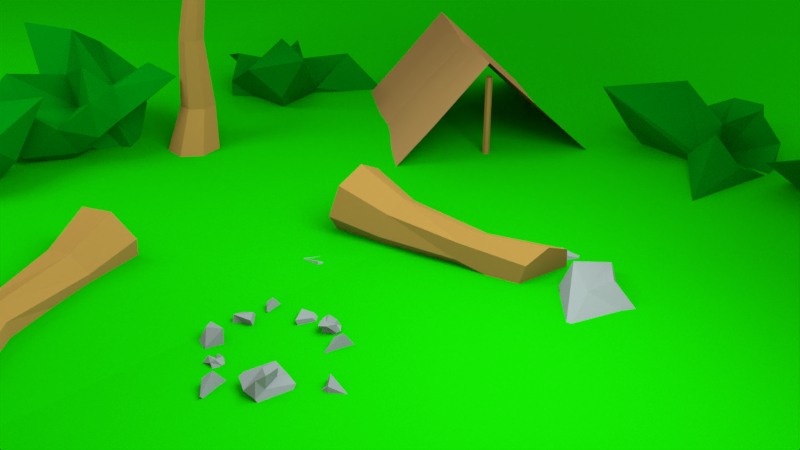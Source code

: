 # Source: env1.blend  (saved by Blender 2.78.0; exported with 4.5.12 LTS)
import bpy
from mathutils import Matrix  # noqa: F401  (used for matrix-valued properties, if any)

bpy.ops.wm.read_factory_settings(use_empty=True)
scene = bpy.context.scene
scene.name = 'Scene'

# ---- collections
col_collection_1 = bpy.data.collections.new('Collection 1'); scene.collection.children.link(col_collection_1)

# ---- materials (node trees are filled in below, after node groups)
mat_material_007 = bpy.data.materials.new('Material.007')
mat_material_007.alpha_threshold = 0.0
mat_material_007.roughness = 0.5
mat_material_005 = bpy.data.materials.new('Material.005')
mat_material_005.alpha_threshold = 0.0
mat_material_005.roughness = 0.5
mat_material_003 = bpy.data.materials.new('Material.003')
mat_material_003.alpha_threshold = 0.0
mat_material_003.roughness = 0.5
mat_material_009 = bpy.data.materials.new('Material.009')
mat_material_009.alpha_threshold = 0.0
mat_material_009.roughness = 0.5
mat_material_008 = bpy.data.materials.new('Material.008')
mat_material_008.alpha_threshold = 0.0
mat_material_008.roughness = 0.5
mat_material = bpy.data.materials.new('Material')
mat_material.alpha_threshold = 0.0
mat_material.roughness = 0.5
mat_material_002 = bpy.data.materials.new('Material.002')
mat_material_002.alpha_threshold = 0.0
mat_material_002.roughness = 0.5
mat_material_001 = bpy.data.materials.new('Material.001')
mat_material_001.alpha_threshold = 0.0
mat_material_001.roughness = 0.5
mat_material_004 = bpy.data.materials.new('Material.004')
mat_material_004.alpha_threshold = 0.0
mat_material_004.roughness = 0.5

# ---- material node trees
mat_material_007.use_nodes = True; mat_material_007.node_tree.nodes.clear()
_N = mat_material_007.node_tree.nodes; _L = mat_material_007.node_tree.links
n0 = _N.new('ShaderNodeOutputMaterial'); n0.name = 'Material Output'; n0.location = (300, 300)
n1 = _N.new('ShaderNodeBsdfDiffuse'); n1.name = 'Diffuse BSDF'; n1.location = (10, 300)
n1.inputs[0].default_value = (0.2019, 0.2019, 0.2019, 1.0)
_L.new(n1.outputs[0], n0.inputs[0])
n0.is_active_output = True
mat_material_005.use_nodes = True; mat_material_005.node_tree.nodes.clear()
_N = mat_material_005.node_tree.nodes; _L = mat_material_005.node_tree.links
n0 = _N.new('ShaderNodeOutputMaterial'); n0.name = 'Material Output'; n0.location = (300, 300)
n1 = _N.new('ShaderNodeBsdfDiffuse'); n1.name = 'Diffuse BSDF'; n1.location = (10, 300)
n1.inputs[0].default_value = (0.06494, 0.6267, 0.04001, 1.0)
_L.new(n1.outputs[0], n0.inputs[0])
n0.is_active_output = True
mat_material_003.use_nodes = True; mat_material_003.node_tree.nodes.clear()
_N = mat_material_003.node_tree.nodes; _L = mat_material_003.node_tree.links
n0 = _N.new('ShaderNodeOutputMaterial'); n0.name = 'Material Output'; n0.location = (300, 300)
n1 = _N.new('ShaderNodeBsdfDiffuse'); n1.name = 'Diffuse BSDF'; n1.location = (10, 300)
n1.inputs[0].default_value = (0.3185, 0.1604, 0.03611, 1.0)
_L.new(n1.outputs[0], n0.inputs[0])
n0.is_active_output = True
mat_material_009.use_nodes = True; mat_material_009.node_tree.nodes.clear()
_N = mat_material_009.node_tree.nodes; _L = mat_material_009.node_tree.links
n0 = _N.new('ShaderNodeOutputMaterial'); n0.name = 'Material Output'; n0.location = (300, 300)
n1 = _N.new('ShaderNodeBsdfDiffuse'); n1.name = 'Diffuse BSDF'; n1.location = (10, 300)
n1.inputs[0].default_value = (0.01425, 0.02015, 0.03968, 1.0)
_L.new(n1.outputs[0], n0.inputs[0])
n0.is_active_output = True
mat_material_008.use_nodes = True; mat_material_008.node_tree.nodes.clear()
_N = mat_material_008.node_tree.nodes; _L = mat_material_008.node_tree.links
n0 = _N.new('ShaderNodeOutputMaterial'); n0.name = 'Material Output'; n0.location = (300, 300)
n1 = _N.new('ShaderNodeBsdfDiffuse'); n1.name = 'Diffuse BSDF'; n1.location = (10, 300)
n1.inputs[0].default_value = (0.0, 0.1626, 0.002471, 1.0)
_L.new(n1.outputs[0], n0.inputs[0])
n0.is_active_output = True
mat_material.use_nodes = True; mat_material.node_tree.nodes.clear()
_N = mat_material.node_tree.nodes; _L = mat_material.node_tree.links
n0 = _N.new('ShaderNodeOutputMaterial'); n0.name = 'Material Output'; n0.location = (300, 300)
n1 = _N.new('ShaderNodeBsdfDiffuse'); n1.name = 'Diffuse BSDF'; n1.location = (10, 300)
n1.inputs[0].default_value = (0.233, 0.233, 0.233, 1.0)
_L.new(n1.outputs[0], n0.inputs[0])
n0.is_active_output = True
mat_material_002.use_nodes = True; mat_material_002.node_tree.nodes.clear()
_N = mat_material_002.node_tree.nodes; _L = mat_material_002.node_tree.links
n0 = _N.new('ShaderNodeOutputMaterial'); n0.name = 'Material Output'; n0.location = (300, 300)
n1 = _N.new('ShaderNodeBsdfDiffuse'); n1.name = 'Diffuse BSDF'; n1.location = (10, 300)
n1.inputs[0].default_value = (0.3264, 0.1659, 0.05726, 1.0)
_L.new(n1.outputs[0], n0.inputs[0])
n0.is_active_output = True
mat_material_001.use_nodes = True; mat_material_001.node_tree.nodes.clear()
_N = mat_material_001.node_tree.nodes; _L = mat_material_001.node_tree.links
n0 = _N.new('ShaderNodeOutputMaterial'); n0.name = 'Material Output'; n0.location = (300, 300)
n1 = _N.new('ShaderNodeEmission'); n1.name = 'Emission'; n1.location = (10, 300)
n1.inputs[0].default_value = (0.7743, 1.0, 1.0, 1.0)
n1.inputs[1].default_value = 10.0
_L.new(n1.outputs[0], n0.inputs[0])
n0.is_active_output = True
mat_material_004.use_nodes = True; mat_material_004.node_tree.nodes.clear()
_N = mat_material_004.node_tree.nodes; _L = mat_material_004.node_tree.links
n0 = _N.new('ShaderNodeOutputMaterial'); n0.name = 'Material Output'; n0.location = (300, 300)
n1 = _N.new('ShaderNodeBsdfDiffuse'); n1.name = 'Diffuse BSDF'; n1.location = (10, 300)
n1.inputs[0].default_value = (0.003176, 0.3343, 0.0001987, 1.0)
_L.new(n1.outputs[0], n0.inputs[0])
n0.is_active_output = True

# ---- world
world_world = bpy.data.worlds.new('World'); scene.world = world_world
world_world.color = (1.0, 1.0, 1.0)
world_world.use_sun_shadow = False
world_world.sun_shadow_jitter_overblur = 0.0
world_world.cycles.sampling_method = 'MANUAL'

# ---- cameras
cam_camera = bpy.data.cameras.new('Camera')
cam_camera.clip_end = 100.0
cam_camera.lens = 35.0
cam_camera.sensor_width = 32.0
cam_camera.sensor_height = 18.0
cam_camera.ortho_scale = 7.314
cam_camera.dof.focus_distance = 0.0

# ---- meshes
me_cylinder_020 = bpy.data.meshes.new('Cylinder.020')
me_cylinder_020.from_pydata([(-0.06367, 0.9662, 1.339), (-0.05271, 0.9472, 1.641), (0.8695, 0.4376, 1.324), (0.7846, 0.4376, 1.601), (0.8589, -0.6316, 1.298), (0.8163, -0.5579, 1.627), (-0.09286, -1.142, 1.287), (0.02416, -0.9389, 1.504), (-0.8752, -0.5624, 1.403), (-1.025, -0.5624, 1.731), (-0.9588, 0.5167, 1.288), (-0.8701, 0.3631, 1.555), (0.3864, 0.6884, 1.368), (0.4322, 0.7679, 1.714), (-0.04715, 0.9576, 1.5), (0.836, 0.4475, 1.5), (0.9181, -0.06241, 1.281), (0.902, -0.06241, 1.705), (0.8236, -0.5651, 1.5), (0.3359, -0.7259, 1.458), (0.4211, -0.8734, 1.694), (-0.04715, -1.046, 1.5), (-0.4596, -0.7768, 1.405), (-0.5584, -0.9479, 1.77), (-0.9108, -0.561, 1.5), (-0.8564, -0.06241, 1.419), (-0.936, -0.06241, 1.652), (-0.8786, 0.4177, 1.5), (-0.5353, 0.7831, 1.271), (-0.4533, 0.6411, 1.583), (-0.4647, 0.6908, 1.5), (-0.9137, -0.07167, 1.5), (-0.3734, -0.6208, 1.5), (0.3645, -0.7646, 1.5), (0.8669, -0.05883, 1.5), (0.4175, 0.7425, 1.5)], [], [(35, 13, 3, 15), (34, 17, 5, 18), (33, 20, 7, 21), (32, 23, 9, 24), (3, 13, 1, 29, 11, 26, 9, 23, 7, 20, 5, 17), (31, 26, 11, 27), (30, 29, 1, 14), (0, 12, 2, 16, 4, 19, 6, 22, 8, 25, 10, 28), (28, 30, 14, 0), (10, 27, 30, 28), (27, 11, 29, 30), (25, 31, 27, 10), (8, 24, 31, 25), (24, 9, 26, 31), (22, 32, 24, 8), (6, 21, 32, 22), (21, 7, 23, 32), (19, 33, 21, 6), (4, 18, 33, 19), (18, 5, 20, 33), (16, 34, 18, 4), (2, 15, 34, 16), (15, 3, 17, 34), (12, 35, 15, 2), (0, 14, 35, 12), (14, 1, 13, 35)])
_uv = me_cylinder_020.uv_layers.new(name='UVMap')
_uv.uv.foreach_set('vector', [0.0, 0.0, 1.0, 0.0, 1.0, 1.0, 0.0, 1.0, 0.0, 0.0, 1.0, 0.0, 1.0, 1.0, 0.0, 1.0, 0.0, 0.0, 1.0, 0.0, 1.0, 1.0, 0.0, 1.0, 0.0, 0.0, 1.0, 0.0, 1.0, 1.0, 0.0, 1.0, 0.5, 1.0, 0.75, 0.933, 0.933, 0.75, 1.0, 0.5, 0.933, 0.25, 0.75, 0.06699, 0.5, 0.0, 0.25, 0.06699, 0.06699, 0.25, 0.0, 0.5, 0.06699, 0.75, 0.25, 0.933, 0.0, 0.0, 1.0, 0.0, 1.0, 1.0, 0.0, 1.0, 0.0, 0.0, 1.0, 0.0, 1.0, 1.0, 0.0, 1.0, 0.5, 1.0, 0.75, 0.933, 0.933, 0.75, 1.0, 0.5, 0.933, 0.25, 0.75, 0.06699, 0.5, 0.0, 0.25, 0.06699, 0.06699, 0.25, 0.0, 0.5, 0.06699, 0.75, 0.25, 0.933, 0.0, 0.0, 1.0, 0.0, 1.0, 1.0, 0.0, 1.0, 0.0, 0.0, 1.0, 0.0, 1.0, 1.0, 0.0, 1.0, 0.0, 0.0, 1.0, 0.0, 1.0, 1.0, 0.0, 1.0, 0.0, 0.0, 1.0, 0.0, 1.0, 1.0, 0.0, 1.0, 0.0, 0.0, 1.0, 0.0, 1.0, 1.0, 0.0, 1.0, 0.0, 0.0, 1.0, 0.0, 1.0, 1.0, 0.0, 1.0, 0.0, 0.0, 1.0, 0.0, 1.0, 1.0, 0.0, 1.0, 0.0, 0.0, 1.0, 0.0, 1.0, 1.0, 0.0, 1.0, 0.0, 0.0, 1.0, 0.0, 1.0, 1.0, 0.0, 1.0, 0.0, 0.0, 1.0, 0.0, 1.0, 1.0, 0.0, 1.0, 0.0, 0.0, 1.0, 0.0, 1.0, 1.0, 0.0, 1.0, 0.0, 0.0, 1.0, 0.0, 1.0, 1.0, 0.0, 1.0, 0.0, 0.0, 1.0, 0.0, 1.0, 1.0, 0.0, 1.0, 0.0, 0.0, 1.0, 0.0, 1.0, 1.0, 0.0, 1.0, 0.0, 0.0, 1.0, 0.0, 1.0, 1.0, 0.0, 1.0, 0.0, 0.0, 1.0, 0.0, 1.0, 1.0, 0.0, 1.0, 0.0, 0.0, 1.0, 0.0, 1.0, 1.0, 0.0, 1.0, 0.0, 0.0, 1.0, 0.0, 1.0, 1.0, 0.0, 1.0])
me_cylinder_020.materials.append(mat_material_007)
me_cylinder_020.use_remesh_preserve_volume = False
me_cylinder_020.use_remesh_preserve_attributes = False
me_cylinder_020.use_mirror_vertex_groups = False
me_cylinder_020.update()
me_cylinder_019 = bpy.data.meshes.new('Cylinder.019')
me_cylinder_019.from_pydata([(-0.06367, 0.9662, 0.6393), (-0.05271, 0.9472, 0.941), (0.8695, 0.4376, 0.6237), (0.7846, 0.4376, 0.9007), (0.8589, -0.6316, 0.5976), (0.8163, -0.5579, 0.9265), (-0.09286, -1.142, 0.5874), (0.02416, -0.9389, 0.8044), (-0.8752, -0.5624, 0.7025), (-1.025, -0.5624, 1.031), (-0.9588, 0.5167, 0.5875), (-0.8701, 0.3631, 0.8547), (0.3864, 0.6884, 0.6678), (0.4322, 0.7679, 1.014), (-0.04715, 0.9576, 0.7999), (0.836, 0.4475, 0.7999), (0.9181, -0.06241, 0.5806), (0.902, -0.06241, 1.005), (0.8236, -0.5651, 0.7999), (0.3359, -0.7259, 0.7575), (0.4211, -0.8734, 0.9937), (-0.04715, -1.046, 0.7999), (-0.4596, -0.7768, 0.7053), (-0.5584, -0.9479, 1.07), (-0.9108, -0.561, 0.7999), (-0.8564, -0.06241, 0.7192), (-0.936, -0.06241, 0.9515), (-0.8786, 0.4177, 0.7999), (-0.5353, 0.7831, 0.5706), (-0.4533, 0.6411, 0.8834), (-0.4647, 0.6908, 0.7999), (-0.9137, -0.07167, 0.7999), (-0.3734, -0.6208, 0.7999), (0.3645, -0.7646, 0.7999), (0.8669, -0.05883, 0.7999), (0.4175, 0.7425, 0.7999)], [], [(35, 13, 3, 15), (34, 17, 5, 18), (33, 20, 7, 21), (32, 23, 9, 24), (3, 13, 1, 29, 11, 26, 9, 23, 7, 20, 5, 17), (31, 26, 11, 27), (30, 29, 1, 14), (0, 12, 2, 16, 4, 19, 6, 22, 8, 25, 10, 28), (28, 30, 14, 0), (10, 27, 30, 28), (27, 11, 29, 30), (25, 31, 27, 10), (8, 24, 31, 25), (24, 9, 26, 31), (22, 32, 24, 8), (6, 21, 32, 22), (21, 7, 23, 32), (19, 33, 21, 6), (4, 18, 33, 19), (18, 5, 20, 33), (16, 34, 18, 4), (2, 15, 34, 16), (15, 3, 17, 34), (12, 35, 15, 2), (0, 14, 35, 12), (14, 1, 13, 35)])
me_cylinder_019.use_remesh_preserve_volume = False
me_cylinder_019.use_remesh_preserve_attributes = False
me_cylinder_019.use_mirror_vertex_groups = False
me_cylinder_019.update()
me_cylinder_018 = bpy.data.meshes.new('Cylinder.018')
me_cylinder_018.from_pydata([(-0.06367, 0.9662, 0.6393), (-0.05271, 0.9472, 0.941), (0.8695, 0.4376, 0.6237), (0.7846, 0.4376, 0.9007), (0.8589, -0.6316, 0.5976), (0.8163, -0.5579, 0.9265), (-0.09286, -1.142, 0.5874), (0.02416, -0.9389, 0.8044), (-0.8752, -0.5624, 0.7025), (-1.025, -0.5624, 1.031), (-0.9588, 0.5167, 0.5875), (-0.8701, 0.3631, 0.8547), (0.3864, 0.6884, 0.6678), (0.4322, 0.7679, 1.014), (-0.04715, 0.9576, 0.7999), (0.836, 0.4475, 0.7999), (0.9181, -0.06241, 0.5806), (0.902, -0.06241, 1.005), (0.8236, -0.5651, 0.7999), (0.3359, -0.7259, 0.7575), (0.4211, -0.8734, 0.9937), (-0.04715, -1.046, 0.7999), (-0.4596, -0.7768, 0.7053), (-0.5584, -0.9479, 1.07), (-0.9108, -0.561, 0.7999), (-0.8564, -0.06241, 0.7192), (-0.936, -0.06241, 0.9515), (-0.8786, 0.4177, 0.7999), (-0.5353, 0.7831, 0.5706), (-0.4533, 0.6411, 0.8834), (-0.4647, 0.6908, 0.7999), (-0.9137, -0.07167, 0.7999), (-0.3734, -0.6208, 0.7999), (0.3645, -0.7646, 0.7999), (0.8669, -0.05883, 0.7999), (0.4175, 0.7425, 0.7999)], [], [(35, 13, 3, 15), (34, 17, 5, 18), (33, 20, 7, 21), (32, 23, 9, 24), (3, 13, 1, 29, 11, 26, 9, 23, 7, 20, 5, 17), (31, 26, 11, 27), (30, 29, 1, 14), (0, 12, 2, 16, 4, 19, 6, 22, 8, 25, 10, 28), (28, 30, 14, 0), (10, 27, 30, 28), (27, 11, 29, 30), (25, 31, 27, 10), (8, 24, 31, 25), (24, 9, 26, 31), (22, 32, 24, 8), (6, 21, 32, 22), (21, 7, 23, 32), (19, 33, 21, 6), (4, 18, 33, 19), (18, 5, 20, 33), (16, 34, 18, 4), (2, 15, 34, 16), (15, 3, 17, 34), (12, 35, 15, 2), (0, 14, 35, 12), (14, 1, 13, 35)])
me_cylinder_018.materials.append(mat_material_007)
me_cylinder_018.use_remesh_preserve_volume = False
me_cylinder_018.use_remesh_preserve_attributes = False
me_cylinder_018.use_mirror_vertex_groups = False
me_cylinder_018.update()
me_cylinder_017 = bpy.data.meshes.new('Cylinder.017')
me_cylinder_017.from_pydata([(-0.06367, 0.9662, 0.6393), (-0.05271, 0.9472, 0.941), (0.8695, 0.4376, 0.6237), (0.7846, 0.4376, 0.9007), (0.8589, -0.6316, 0.5976), (0.8163, -0.5579, 0.9265), (-0.09286, -1.142, 0.5874), (0.02416, -0.9389, 0.8044), (-0.8752, -0.5624, 0.7025), (-1.025, -0.5624, 1.031), (-0.9588, 0.5167, 0.5875), (-0.8701, 0.3631, 0.8547), (0.3864, 0.6884, 0.6678), (0.4322, 0.7679, 1.014), (-0.04715, 0.9576, 0.7999), (0.836, 0.4475, 0.7999), (0.9181, -0.06241, 0.5806), (0.902, -0.06241, 1.005), (0.8236, -0.5651, 0.7999), (0.3359, -0.7259, 0.7575), (0.4211, -0.8734, 0.9937), (-0.04715, -1.046, 0.7999), (-0.4596, -0.7768, 0.7053), (-0.5584, -0.9479, 1.07), (-0.9108, -0.561, 0.7999), (-0.8564, -0.06241, 0.7192), (-0.936, -0.06241, 0.9515), (-0.8786, 0.4177, 0.7999), (-0.5353, 0.7831, 0.5706), (-0.4533, 0.6411, 0.8834), (-0.4647, 0.6908, 0.7999), (-0.9137, -0.07167, 0.7999), (-0.3734, -0.6208, 0.7999), (0.3645, -0.7646, 0.7999), (0.8669, -0.05883, 0.7999), (0.4175, 0.7425, 0.7999)], [], [(35, 13, 3, 15), (34, 17, 5, 18), (33, 20, 7, 21), (32, 23, 9, 24), (3, 13, 1, 29, 11, 26, 9, 23, 7, 20, 5, 17), (31, 26, 11, 27), (30, 29, 1, 14), (0, 12, 2, 16, 4, 19, 6, 22, 8, 25, 10, 28), (28, 30, 14, 0), (10, 27, 30, 28), (27, 11, 29, 30), (25, 31, 27, 10), (8, 24, 31, 25), (24, 9, 26, 31), (22, 32, 24, 8), (6, 21, 32, 22), (21, 7, 23, 32), (19, 33, 21, 6), (4, 18, 33, 19), (18, 5, 20, 33), (16, 34, 18, 4), (2, 15, 34, 16), (15, 3, 17, 34), (12, 35, 15, 2), (0, 14, 35, 12), (14, 1, 13, 35)])
me_cylinder_017.materials.append(mat_material_007)
me_cylinder_017.use_remesh_preserve_volume = False
me_cylinder_017.use_remesh_preserve_attributes = False
me_cylinder_017.use_mirror_vertex_groups = False
me_cylinder_017.update()
me_cylinder_016 = bpy.data.meshes.new('Cylinder.016')
me_cylinder_016.from_pydata([(-0.06367, 0.9662, 0.6393), (-0.05271, 0.9472, 0.941), (0.8695, 0.4376, 0.6237), (0.7846, 0.4376, 0.9007), (0.8589, -0.6316, 0.5976), (0.8163, -0.5579, 0.9265), (-0.09286, -1.142, 0.5874), (0.02416, -0.9389, 0.8044), (-0.8752, -0.5624, 0.7025), (-1.025, -0.5624, 1.031), (-0.9588, 0.5167, 0.5875), (-0.8701, 0.3631, 0.8547), (0.3864, 0.6884, 0.6678), (0.4322, 0.7679, 1.014), (-0.04715, 0.9576, 0.7999), (0.836, 0.4475, 0.7999), (0.9181, -0.06241, 0.5806), (0.902, -0.06241, 1.005), (0.8236, -0.5651, 0.7999), (0.3359, -0.7259, 0.7575), (0.4211, -0.8734, 0.9937), (-0.04715, -1.046, 0.7999), (-0.4596, -0.7768, 0.7053), (-0.5584, -0.9479, 1.07), (-0.9108, -0.561, 0.7999), (-0.8564, -0.06241, 0.7192), (-0.936, -0.06241, 0.9515), (-0.8786, 0.4177, 0.7999), (-0.5353, 0.7831, 0.5706), (-0.4533, 0.6411, 0.8834), (-0.4647, 0.6908, 0.7999), (-0.9137, -0.07167, 0.7999), (-0.3734, -0.6208, 0.7999), (0.3645, -0.7646, 0.7999), (0.8669, -0.05883, 0.7999), (0.4175, 0.7425, 0.7999)], [], [(35, 13, 3, 15), (34, 17, 5, 18), (33, 20, 7, 21), (32, 23, 9, 24), (3, 13, 1, 29, 11, 26, 9, 23, 7, 20, 5, 17), (31, 26, 11, 27), (30, 29, 1, 14), (0, 12, 2, 16, 4, 19, 6, 22, 8, 25, 10, 28), (28, 30, 14, 0), (10, 27, 30, 28), (27, 11, 29, 30), (25, 31, 27, 10), (8, 24, 31, 25), (24, 9, 26, 31), (22, 32, 24, 8), (6, 21, 32, 22), (21, 7, 23, 32), (19, 33, 21, 6), (4, 18, 33, 19), (18, 5, 20, 33), (16, 34, 18, 4), (2, 15, 34, 16), (15, 3, 17, 34), (12, 35, 15, 2), (0, 14, 35, 12), (14, 1, 13, 35)])
me_cylinder_016.materials.append(mat_material_007)
me_cylinder_016.use_remesh_preserve_volume = False
me_cylinder_016.use_remesh_preserve_attributes = False
me_cylinder_016.use_mirror_vertex_groups = False
me_cylinder_016.update()
me_cylinder_015 = bpy.data.meshes.new('Cylinder.015')
me_cylinder_015.from_pydata([(-0.06367, 0.9662, 0.6393), (-0.05271, 0.9472, 0.941), (0.8695, 0.4376, 0.6237), (0.7846, 0.4376, 0.9007), (0.8589, -0.6316, 0.5976), (0.8163, -0.5579, 0.9265), (-0.09286, -1.142, 0.5874), (0.02416, -0.9389, 0.8044), (-0.8752, -0.5624, 0.7025), (-1.025, -0.5624, 1.031), (-0.9588, 0.5167, 0.5875), (-0.8701, 0.3631, 0.8547), (0.3864, 0.6884, 0.6678), (0.4322, 0.7679, 1.014), (-0.04715, 0.9576, 0.7999), (0.836, 0.4475, 0.7999), (0.9181, -0.06241, 0.5806), (0.902, -0.06241, 1.005), (0.8236, -0.5651, 0.7999), (0.3359, -0.7259, 0.7575), (0.4211, -0.8734, 0.9937), (-0.04715, -1.046, 0.7999), (-0.4596, -0.7768, 0.7053), (-0.5584, -0.9479, 1.07), (-0.9108, -0.561, 0.7999), (-0.8564, -0.06241, 0.7192), (-0.936, -0.06241, 0.9515), (-0.8786, 0.4177, 0.7999), (-0.5353, 0.7831, 0.5706), (-0.4533, 0.6411, 0.8834), (-0.4647, 0.6908, 0.7999), (-0.9137, -0.07167, 0.7999), (-0.3734, -0.6208, 0.7999), (0.3645, -0.7646, 0.7999), (0.8669, -0.05883, 0.7999), (0.4175, 0.7425, 0.7999)], [], [(35, 13, 3, 15), (34, 17, 5, 18), (33, 20, 7, 21), (32, 23, 9, 24), (3, 13, 1, 29, 11, 26, 9, 23, 7, 20, 5, 17), (31, 26, 11, 27), (30, 29, 1, 14), (0, 12, 2, 16, 4, 19, 6, 22, 8, 25, 10, 28), (28, 30, 14, 0), (10, 27, 30, 28), (27, 11, 29, 30), (25, 31, 27, 10), (8, 24, 31, 25), (24, 9, 26, 31), (22, 32, 24, 8), (6, 21, 32, 22), (21, 7, 23, 32), (19, 33, 21, 6), (4, 18, 33, 19), (18, 5, 20, 33), (16, 34, 18, 4), (2, 15, 34, 16), (15, 3, 17, 34), (12, 35, 15, 2), (0, 14, 35, 12), (14, 1, 13, 35)])
me_cylinder_015.materials.append(mat_material_007)
me_cylinder_015.use_remesh_preserve_volume = False
me_cylinder_015.use_remesh_preserve_attributes = False
me_cylinder_015.use_mirror_vertex_groups = False
me_cylinder_015.update()
me_cylinder_014 = bpy.data.meshes.new('Cylinder.014')
me_cylinder_014.from_pydata([(-0.6389, -0.7986, 0.6393), (-0.6279, -0.8176, 0.941), (0.2943, -1.327, 0.6237), (0.2094, -1.327, 0.9007), (0.2836, -2.396, 0.5976), (0.2411, -2.323, 0.9265), (-0.6681, -2.906, 0.5874), (-0.551, -2.704, 0.8044), (-1.45, -2.327, 0.7025), (-1.6, -2.327, 1.031), (-1.534, -1.248, 0.5875), (-1.445, -1.402, 0.8547), (-0.1888, -1.076, 0.6678), (-0.143, -0.997, 1.014), (-0.6224, -0.8073, 0.7999), (0.2608, -1.317, 0.7999), (0.3428, -1.827, 0.5806), (0.3268, -1.827, 1.005), (0.2484, -2.33, 0.7999), (-0.2393, -2.491, 0.7575), (-0.1541, -2.638, 0.9937), (-0.6224, -2.811, 0.7999), (-1.035, -2.542, 0.7053), (-1.134, -2.713, 1.07), (-1.486, -2.326, 0.7999), (-1.432, -1.827, 0.7192), (-1.511, -1.827, 0.9515), (-1.454, -1.347, 0.7999), (-1.111, -0.9817, 0.5706), (-1.029, -1.124, 0.8834), (-1.04, -1.074, 0.7999), (-1.489, -1.837, 0.7999), (-0.9486, -2.386, 0.7999), (-0.2107, -2.529, 0.7999), (0.2916, -1.824, 0.7999), (-0.1577, -1.022, 0.7999)], [], [(35, 13, 3, 15), (34, 17, 5, 18), (33, 20, 7, 21), (32, 23, 9, 24), (3, 13, 1, 29, 11, 26, 9, 23, 7, 20, 5, 17), (31, 26, 11, 27), (30, 29, 1, 14), (0, 12, 2, 16, 4, 19, 6, 22, 8, 25, 10, 28), (28, 30, 14, 0), (10, 27, 30, 28), (27, 11, 29, 30), (25, 31, 27, 10), (8, 24, 31, 25), (24, 9, 26, 31), (22, 32, 24, 8), (6, 21, 32, 22), (21, 7, 23, 32), (19, 33, 21, 6), (4, 18, 33, 19), (18, 5, 20, 33), (16, 34, 18, 4), (2, 15, 34, 16), (15, 3, 17, 34), (12, 35, 15, 2), (0, 14, 35, 12), (14, 1, 13, 35)])
me_cylinder_014.materials.append(mat_material_007)
me_cylinder_014.use_remesh_preserve_volume = False
me_cylinder_014.use_remesh_preserve_attributes = False
me_cylinder_014.use_mirror_vertex_groups = False
me_cylinder_014.update()
me_icosphere_012 = bpy.data.meshes.new('Icosphere.012')
me_icosphere_012.from_pydata([(0.0, 0.0, -1.0), (0.7236, -0.5257, -0.4472), (-0.2764, -0.8506, -0.4472), (-0.8944, 0.0, -0.4472), (-0.2764, 0.8506, -0.4472), (0.7236, 0.5257, -0.4472), (0.2764, -0.8506, 0.4472), (-0.7236, -0.5257, 0.4472), (-0.7236, 0.5257, 0.4472), (0.2764, 0.8506, 0.4472), (0.8944, 0.0, 0.4472), (0.0, 0.0, 1.0)], [], [(0, 1, 2), (1, 0, 5), (0, 2, 3), (0, 3, 4), (0, 4, 5), (1, 5, 10), (2, 1, 6), (3, 2, 7), (4, 3, 8), (5, 4, 9), (1, 10, 6), (2, 6, 7), (3, 7, 8), (4, 8, 9), (5, 9, 10), (6, 10, 11), (7, 6, 11), (8, 7, 11), (9, 8, 11), (10, 9, 11)])
me_icosphere_012.materials.append(mat_material_005)
me_icosphere_012.use_remesh_preserve_volume = False
me_icosphere_012.use_remesh_preserve_attributes = False
me_icosphere_012.use_mirror_vertex_groups = False
me_icosphere_012.update()
me_icosphere_011 = bpy.data.meshes.new('Icosphere.011')
me_icosphere_011.from_pydata([(0.0, 0.0, -1.0), (0.7236, -0.5257, -0.4472), (-0.2764, -0.8506, -0.4472), (-0.8944, 0.0, -0.4472), (-0.2764, 0.8506, -0.4472), (0.7236, 0.5257, -0.4472), (0.2764, -0.8506, 0.4472), (-0.7236, -0.5257, 0.4472), (-0.7236, 0.5257, 0.4472), (0.2764, 0.8506, 0.4472), (0.8944, 0.0, 0.4472), (0.0, 0.0, 1.0)], [], [(0, 1, 2), (1, 0, 5), (0, 2, 3), (0, 3, 4), (0, 4, 5), (1, 5, 10), (2, 1, 6), (3, 2, 7), (4, 3, 8), (5, 4, 9), (1, 10, 6), (2, 6, 7), (3, 7, 8), (4, 8, 9), (5, 9, 10), (6, 10, 11), (7, 6, 11), (8, 7, 11), (9, 8, 11), (10, 9, 11)])
me_icosphere_011.materials.append(mat_material_005)
me_icosphere_011.use_remesh_preserve_volume = False
me_icosphere_011.use_remesh_preserve_attributes = False
me_icosphere_011.use_mirror_vertex_groups = False
me_icosphere_011.update()
me_cylinder_013 = bpy.data.meshes.new('Cylinder.013')
me_cylinder_013.from_pydata([(0.0, 1.0, -1.0), (-0.3587, 1.251, 1.033), (0.7818, 0.6235, -1.0), (0.09825, 1.031, 1.033), (0.9749, -0.2225, -1.0), (0.2111, 0.5365, 1.033), (0.4339, -0.901, -1.0), (-0.1051, 0.14, 1.033), (-0.4339, -0.901, -1.0), (-0.6123, 0.14, 1.033), (-0.9749, -0.2225, -1.0), (-0.9286, 0.5365, 1.033), (-0.7818, 0.6235, -1.0), (-0.8157, 1.031, 1.033), (-0.3587, 1.069, 3.237), (-0.04422, 0.9174, 3.237), (0.03346, 0.5771, 3.237), (-0.1842, 0.3042, 3.237), (-0.5333, 0.3042, 3.237), (-0.7509, 0.5771, 3.237), (-0.6732, 0.9174, 3.237), (-0.07374, 1.246, 5.267), (0.1694, 1.104, 5.272), (0.2137, 0.8345, 5.341), (0.02593, 0.6407, 5.422), (-0.2526, 0.6686, 5.454), (-0.4121, 0.8972, 5.413), (-0.3325, 1.154, 5.329), (1.67, 3.367, 7.205), (1.836, 3.15, 7.274), (1.806, 2.965, 7.485), (1.602, 2.953, 7.679), (1.378, 3.121, 7.71), (1.303, 3.344, 7.555), (1.433, 3.453, 7.33), (-1.771, 0.2277, 7.082), (-1.632, 0.1463, 7.085), (-1.607, -0.007969, 7.125), (-1.714, -0.1189, 7.171), (-1.873, -0.1029, 7.189), (-1.965, 0.02791, 7.166), (-1.919, 0.1751, 7.118), (-3.169, 0.7488, 9.19), (-3.03, 0.6674, 9.193), (-3.005, 0.5131, 9.232), (-3.112, 0.4022, 9.279), (-3.272, 0.4182, 9.297), (-3.363, 0.549, 9.274), (-3.318, 0.6961, 9.226)], [], [(0, 1, 3, 2), (2, 3, 5, 4), (4, 5, 7, 6), (6, 7, 9, 8), (8, 9, 11, 10), (9, 7, 17, 18), (10, 11, 13, 12), (12, 13, 1, 0), (0, 2, 4, 6, 8, 10, 12), (20, 19, 26, 27), (1, 13, 20, 14), (5, 3, 15, 16), (11, 9, 18, 19), (3, 1, 14, 15), (7, 5, 16, 17), (13, 11, 19, 20), (24, 23, 30, 31), (18, 17, 24, 25), (16, 15, 22, 23), (14, 20, 27, 21), (19, 18, 25, 26), (17, 16, 23, 24), (15, 14, 21, 22), (29, 28, 34, 33, 32, 31, 30), (22, 21, 28, 29), (27, 26, 33, 34), (25, 24, 31, 32), (23, 22, 29, 30), (21, 27, 34, 28), (26, 25, 32, 33), (23, 24, 38, 37), (21, 22, 36, 35), (26, 27, 41, 40), (24, 25, 39, 38), (22, 23, 37, 36), (27, 21, 35, 41), (25, 26, 40, 39), (40, 41, 48, 47), (38, 39, 46, 45), (36, 37, 44, 43), (41, 35, 42, 48), (39, 40, 47, 46), (37, 38, 45, 44), (35, 36, 43, 42)])
me_cylinder_013.materials.append(mat_material_003)
me_cylinder_013.use_remesh_preserve_volume = False
me_cylinder_013.use_remesh_preserve_attributes = False
me_cylinder_013.use_mirror_vertex_groups = False
me_cylinder_013.update()
me_cylinder_012 = bpy.data.meshes.new('Cylinder.012')
me_cylinder_012.from_pydata([(0.0, 1.0, -1.0), (-0.3587, 1.251, 1.033), (0.7818, 0.6235, -1.0), (0.09825, 1.031, 1.033), (0.9749, -0.2225, -1.0), (0.2111, 0.5365, 1.033), (0.4339, -0.901, -1.0), (-0.1051, 0.14, 1.033), (-0.4339, -0.901, -1.0), (-0.6123, 0.14, 1.033), (-0.9749, -0.2225, -1.0), (-0.9286, 0.5365, 1.033), (-0.7818, 0.6235, -1.0), (-0.8157, 1.031, 1.033), (-0.3587, 1.069, 3.237), (-0.04422, 0.9174, 3.237), (0.03346, 0.5771, 3.237), (-0.1842, 0.3042, 3.237), (-0.5333, 0.3042, 3.237), (-0.7509, 0.5771, 3.237), (-0.6732, 0.9174, 3.237), (-0.07374, 1.246, 5.267), (0.1694, 1.104, 5.272), (0.2137, 0.8345, 5.341), (0.02593, 0.6407, 5.422), (-0.2526, 0.6686, 5.454), (-0.4121, 0.8972, 5.413), (-0.3325, 1.154, 5.329), (1.67, 3.367, 7.205), (1.836, 3.15, 7.274), (1.806, 2.965, 7.485), (1.602, 2.953, 7.679), (1.378, 3.121, 7.71), (1.303, 3.344, 7.555), (1.433, 3.453, 7.33), (-1.771, 0.2277, 7.082), (-1.632, 0.1463, 7.085), (-1.607, -0.007969, 7.125), (-1.714, -0.1189, 7.171), (-1.873, -0.1029, 7.189), (-1.965, 0.02791, 7.166), (-1.919, 0.1751, 7.118), (-3.169, 0.7488, 9.19), (-3.03, 0.6674, 9.193), (-3.005, 0.5131, 9.232), (-3.112, 0.4022, 9.279), (-3.272, 0.4182, 9.297), (-3.363, 0.549, 9.274), (-3.318, 0.6961, 9.226)], [], [(0, 1, 3, 2), (2, 3, 5, 4), (4, 5, 7, 6), (6, 7, 9, 8), (8, 9, 11, 10), (9, 7, 17, 18), (10, 11, 13, 12), (12, 13, 1, 0), (0, 2, 4, 6, 8, 10, 12), (20, 19, 26, 27), (1, 13, 20, 14), (5, 3, 15, 16), (11, 9, 18, 19), (3, 1, 14, 15), (7, 5, 16, 17), (13, 11, 19, 20), (24, 23, 30, 31), (18, 17, 24, 25), (16, 15, 22, 23), (14, 20, 27, 21), (19, 18, 25, 26), (17, 16, 23, 24), (15, 14, 21, 22), (29, 28, 34, 33, 32, 31, 30), (22, 21, 28, 29), (27, 26, 33, 34), (25, 24, 31, 32), (23, 22, 29, 30), (21, 27, 34, 28), (26, 25, 32, 33), (23, 24, 38, 37), (21, 22, 36, 35), (26, 27, 41, 40), (24, 25, 39, 38), (22, 23, 37, 36), (27, 21, 35, 41), (25, 26, 40, 39), (40, 41, 48, 47), (38, 39, 46, 45), (36, 37, 44, 43), (41, 35, 42, 48), (39, 40, 47, 46), (37, 38, 45, 44), (35, 36, 43, 42)])
me_cylinder_012.materials.append(mat_material_003)
me_cylinder_012.use_remesh_preserve_volume = False
me_cylinder_012.use_remesh_preserve_attributes = False
me_cylinder_012.use_mirror_vertex_groups = False
me_cylinder_012.update()
me_icosphere_010 = bpy.data.meshes.new('Icosphere.010')
me_icosphere_010.from_pydata([(0.0, 0.0, -1.0), (0.7236, -0.5257, -0.4472), (-0.2764, -0.8506, -0.4472), (-0.8944, 0.0, -0.4472), (-0.2764, 0.8506, -0.4472), (0.7236, 0.5257, -0.4472), (0.2764, -0.8506, 0.4472), (-0.7236, -0.5257, 0.4472), (-0.7236, 0.5257, 0.4472), (0.2764, 0.8506, 0.4472), (0.8944, 0.0, 0.4472), (0.0, 0.0, 1.0)], [], [(0, 1, 2), (1, 0, 5), (0, 2, 3), (0, 3, 4), (0, 4, 5), (1, 5, 10), (2, 1, 6), (3, 2, 7), (4, 3, 8), (5, 4, 9), (1, 10, 6), (2, 6, 7), (3, 7, 8), (4, 8, 9), (5, 9, 10), (6, 10, 11), (7, 6, 11), (8, 7, 11), (9, 8, 11), (10, 9, 11)])
me_icosphere_010.materials.append(mat_material_005)
me_icosphere_010.use_remesh_preserve_volume = False
me_icosphere_010.use_remesh_preserve_attributes = False
me_icosphere_010.use_mirror_vertex_groups = False
me_icosphere_010.update()
me_icosphere_009 = bpy.data.meshes.new('Icosphere.009')
me_icosphere_009.from_pydata([(0.0, 0.0, -1.0), (0.7236, -0.5257, -0.4472), (-0.2764, -0.8506, -0.4472), (-0.8944, 0.0, -0.4472), (-0.2764, 0.8506, -0.4472), (0.7236, 0.5257, -0.4472), (0.2764, -0.8506, 0.4472), (-0.7236, -0.5257, 0.4472), (-0.7236, 0.5257, 0.4472), (0.2764, 0.8506, 0.4472), (0.8944, 0.0, 0.4472), (0.0, 0.0, 1.0)], [], [(0, 1, 2), (1, 0, 5), (0, 2, 3), (0, 3, 4), (0, 4, 5), (1, 5, 10), (2, 1, 6), (3, 2, 7), (4, 3, 8), (5, 4, 9), (1, 10, 6), (2, 6, 7), (3, 7, 8), (4, 8, 9), (5, 9, 10), (6, 10, 11), (7, 6, 11), (8, 7, 11), (9, 8, 11), (10, 9, 11)])
me_icosphere_009.materials.append(mat_material_005)
me_icosphere_009.use_remesh_preserve_volume = False
me_icosphere_009.use_remesh_preserve_attributes = False
me_icosphere_009.use_mirror_vertex_groups = False
me_icosphere_009.update()
me_cube_008 = bpy.data.meshes.new('Cube.008')
me_cube_008.from_pydata([(-25.82, -53.22, -3.478), (-34.72, -46.82, -18.51), (-17.86, -38.33, -12.11), (-33.5, -38.51, 0.5048), (-45.82, -38.84, -11.51), (-23.55, -27.79, -2.628), (-23.38, -41.58, -28.98)], [], [(0, 3, 4, 1), (0, 2, 5, 3), (1, 6, 2, 0)])
me_cube_008.materials.append(mat_material_009)
me_cube_008.use_remesh_preserve_volume = False
me_cube_008.use_remesh_preserve_attributes = False
me_cube_008.use_mirror_vertex_groups = False
me_cube_008.update()
me_cube_007 = bpy.data.meshes.new('Cube.007')
me_cube_007.from_pydata([(-53.22, -6.231, 18.8), (-53.22, -9.523, 53.36), (-53.22, 27.57, 16.27), (-53.22, 26.86, 51.9), (-20.45, -6.896, 18.14), (-20.45, -6.592, 50.43), (-18.86, 25.79, 16.46), (-19.59, 25.79, 51.68), (-51.42, 9.401, 19.85), (-55.87, -9.636, 34.44), (-57.26, 9.401, 54.87), (-50.37, 22.94, 34.44), (-36.83, 24.2, 19.63), (-36.83, 26.09, 51.13), (-20.35, 25.89, 34.44), (-19.21, 9.401, 16.81), (-18.06, 9.401, 53.21), (-19.23, -8.203, 34.44), (-36.83, -9.178, 15.86), (-36.83, -3.053, 46.89), (-36.83, 11.52, 50.28), (-36.83, 7.512, 15.42), (-37.55, -10.68, 34.44), (-18.15, 8.842, 34.44), (-35.36, 25.77, 34.44), (-58.14, 6.651, 34.44), (-56.12, 0.5078, 31.36), (-23.02, -7.633, 37.91), (-53.89, 7.374, -1.758), (-19.38, -0.5165, 2.377), (-63.21, -30.87, 25.0), (-31.81, -37.84, 27.83), (-60.61, -25.92, -7.284), (-26.26, -32.89, -3.717), (-53.29, 1.48, 15.87), (-40.9, -0.9943, 36.74), (-18.14, -0.5512, 20.5), (-37.44, -0.1768, 3.901), (-54.26, -9.684, -1.629), (-23.41, -16.19, -0.4179), (-42.85, -28.39, -5.324), (-62.47, -28.72, 8.761), (-27.35, -37.75, 12.04), (-47.8, -35.83, 27.59), (-62.57, -15.1, 30.47), (-31.58, -20.71, 27.52), (-26.26, -18.73, 13.67), (-60.67, -11.89, 14.19), (-44.59, -18.74, 33.88), (-45.64, -33.67, 10.79), (-39.96, -14.03, -2.032), (-38.2, 4.227, 21.39), (-43.47, -46.5, -31.62), (-22.53, -22.96, -46.2), (-25.82, -53.22, -3.478), (-2.695, -29.34, -16.33), (-60.25, -22.93, -16.21), (-38.76, -1.43, -27.11), (-43.45, -27.74, 11.5), (-19.83, -4.781, -1.0), (-34.72, -46.82, -18.51), (-33.8, -37.5, -41.03), (-8.75, -27.72, -33.39), (-17.86, -38.33, -12.11), (-33.5, -38.51, 0.5048), (-11.62, -17.78, -8.832), (-30.79, -16.85, 4.665), (-52.41, -25.33, -2.012), (-28.94, -0.2096, -14.02), (-50.83, -10.97, -22.31), (-55.08, -36.07, -25.13), (-31.09, -16.28, -30.89), (-20.52, -16.18, -20.3), (-45.82, -38.84, -11.51), (-43.32, -23.97, -33.09), (-41.61, -12.72, -8.035), (-23.55, -27.79, -2.628), (-23.38, -41.58, -28.98)], [], [(25, 10, 3, 11), (24, 13, 7, 14), (23, 16, 5, 17), (22, 19, 1, 9), (21, 15, 4, 18), (20, 10, 1, 19), (16, 20, 19, 5), (7, 13, 20, 16), (13, 3, 10, 20), (8, 21, 18, 0), (2, 12, 21, 8), (12, 6, 15, 21), (18, 22, 9, 0), (4, 17, 22, 18), (17, 5, 19, 22), (15, 23, 17, 4), (6, 14, 23, 15), (14, 7, 16, 23), (12, 24, 14, 6), (2, 11, 24, 12), (11, 3, 13, 24), (8, 25, 11, 2), (0, 9, 25, 8), (9, 1, 10, 25), (51, 36, 29, 37), (50, 39, 33, 40), (49, 42, 31, 43), (48, 45, 27, 35), (47, 41, 30, 44), (46, 36, 27, 45), (42, 46, 45, 31), (33, 39, 46, 42), (39, 29, 36, 46), (34, 47, 44, 26), (28, 38, 47, 34), (38, 32, 41, 47), (44, 48, 35, 26), (30, 43, 48, 44), (43, 31, 45, 48), (41, 49, 43, 30), (32, 40, 49, 41), (40, 33, 42, 49), (38, 50, 40, 32), (28, 37, 50, 38), (37, 29, 39, 50), (34, 51, 37, 28), (26, 35, 51, 34), (35, 27, 36, 51), (77, 62, 55, 63), (76, 65, 59, 66), (75, 68, 57, 69), (74, 71, 53, 61), (73, 67, 56, 70), (72, 62, 53, 71), (68, 72, 71, 57), (59, 65, 72, 68), (65, 55, 62, 72), (60, 73, 70, 52), (54, 64, 73, 60), (64, 58, 67, 73), (70, 74, 61, 52), (56, 69, 74, 70), (69, 57, 71, 74), (67, 75, 69, 56), (58, 66, 75, 67), (66, 59, 68, 75), (64, 76, 66, 58), (54, 63, 76, 64), (63, 55, 65, 76), (60, 77, 63, 54), (52, 61, 77, 60), (61, 53, 62, 77)])
me_cube_007.materials.append(mat_material_009)
me_cube_007.use_remesh_preserve_volume = False
me_cube_007.use_remesh_preserve_attributes = False
me_cube_007.use_mirror_vertex_groups = False
me_cube_007.update()
me_icosphere_008 = bpy.data.meshes.new('Icosphere.008')
me_icosphere_008.from_pydata([(-0.03886, 0.1196, -1.203), (0.6458, -0.4187, -0.4472), (-0.144, -0.6684, -0.4472), (-1.139, 0.07947, -0.4472), (-0.2764, 1.06, -0.4472), (1.093, 1.034, -0.4472), (0.2932, -0.9023, 0.5351), (-0.3608, -0.2621, -0.2784), (-0.8912, 0.6475, 0.7825), (0.1815, 0.5587, -0.04952), (0.9213, 0.0, 0.4907), (-0.1019, -0.3135, 0.4666), (-0.09128, -0.2809, -0.478), (0.02502, -0.01818, -0.05004), (0.2103, -0.6471, -0.4205), (0.7066, 0.0, -0.4367), (0.217, 0.1577, -0.434), (-0.6678, 0.0, -1.081), (-0.5624, -0.4086, -0.4296), (-0.157, 0.4832, -0.822), (-0.6342, 0.4608, -0.4845), (0.05067, 0.1559, -0.1014), (0.9678, -0.3144, 0.0), (0.7708, 0.2505, 0.0), (0.0, -1.257, 0.0), (0.5799, -0.7981, 0.0), (-0.4368, -0.1419, 0.0), (-0.2256, -0.3105, 0.0), (-0.4173, 0.5744, 0.0), (-0.6961, 0.2262, 0.0), (0.7371, 1.015, 0.0), (0.0, 1.221, 0.0), (0.1541, -0.1119, 0.1177), (-0.4734, -1.457, 0.9467), (-0.446, 0.0, 0.2757), (-0.3972, 1.222, 0.7943), (0.1526, 0.1108, 0.1166), (0.2108, -0.6487, 1.104), (0.3666, 0.0, 0.5931), (-0.2738, -0.1989, 0.5476), (-0.8959, 0.6509, 1.792), (0.2126, 0.6542, 1.113)], [], [(0, 13, 12), (1, 13, 15), (0, 12, 17), (0, 17, 19), (0, 19, 16), (1, 15, 22), (2, 14, 24), (3, 18, 26), (4, 20, 28), (5, 21, 30), (1, 22, 25), (2, 24, 27), (3, 26, 29), (4, 28, 31), (5, 30, 23), (6, 32, 37), (7, 33, 39), (8, 34, 40), (9, 35, 41), (10, 36, 38), (38, 41, 11), (38, 36, 41), (36, 9, 41), (41, 40, 11), (41, 35, 40), (35, 8, 40), (40, 39, 11), (40, 34, 39), (34, 7, 39), (39, 37, 11), (39, 33, 37), (33, 6, 37), (37, 38, 11), (37, 32, 38), (32, 10, 38), (23, 36, 10), (23, 30, 36), (30, 9, 36), (31, 35, 9), (31, 28, 35), (28, 8, 35), (29, 34, 8), (29, 26, 34), (26, 7, 34), (27, 33, 7), (27, 24, 33), (24, 6, 33), (25, 32, 6), (25, 22, 32), (22, 10, 32), (30, 31, 9), (30, 21, 31), (21, 4, 31), (28, 29, 8), (28, 20, 29), (20, 3, 29), (26, 27, 7), (26, 18, 27), (18, 2, 27), (24, 25, 6), (24, 14, 25), (14, 1, 25), (22, 23, 10), (22, 15, 23), (15, 5, 23), (16, 21, 5), (16, 19, 21), (19, 4, 21), (19, 20, 4), (19, 17, 20), (17, 3, 20), (17, 18, 3), (17, 12, 18), (12, 2, 18), (15, 16, 5), (15, 13, 16), (13, 0, 16), (12, 14, 2), (12, 13, 14), (13, 1, 14)])
me_icosphere_008.materials.append(mat_material_008)
me_icosphere_008.use_remesh_preserve_volume = False
me_icosphere_008.use_remesh_preserve_attributes = False
me_icosphere_008.use_mirror_vertex_groups = False
me_icosphere_008.update()
me_icosphere_007 = bpy.data.meshes.new('Icosphere.007')
me_icosphere_007.from_pydata([(-0.03886, 0.1196, -1.203), (0.6458, -0.4187, -0.4472), (-0.144, -0.6684, -0.4472), (-1.139, 0.07947, -0.4472), (-0.2764, 1.06, -0.4472), (1.093, 1.034, -0.4472), (0.2932, -0.9023, 0.5351), (-0.3608, -0.2621, -0.2784), (-0.8912, 0.6475, 0.7825), (0.1815, 0.5587, -0.04952), (0.9213, 0.0, 0.4907), (-0.1019, -0.3135, 0.4666), (-0.09128, -0.2809, -0.478), (0.02502, -0.01818, -0.05004), (0.2103, -0.6471, -0.4205), (0.7066, 0.0, -0.4367), (0.217, 0.1577, -0.434), (-0.6678, 0.0, -1.081), (-0.5624, -0.4086, -0.4296), (-0.157, 0.4832, -0.822), (-0.6342, 0.4608, -0.4845), (0.05067, 0.1559, -0.1014), (0.9678, -0.3144, 0.0), (0.7708, 0.2505, 0.0), (0.0, -1.257, 0.0), (0.5799, -0.7981, 0.0), (-0.4368, -0.1419, 0.0), (-0.2256, -0.3105, 0.0), (-0.4173, 0.5744, 0.0), (-0.6961, 0.2262, 0.0), (0.7371, 1.015, 0.0), (0.0, 1.221, 0.0), (0.1541, -0.1119, 0.1177), (-0.4734, -1.457, 0.9467), (-0.446, 0.0, 0.2757), (-0.3972, 1.222, 0.7943), (0.1526, 0.1108, 0.1166), (0.2108, -0.6487, 1.104), (0.3666, 0.0, 0.5931), (-0.2738, -0.1989, 0.5476), (-0.8959, 0.6509, 1.792), (0.2126, 0.6542, 1.113)], [], [(0, 13, 12), (1, 13, 15), (0, 12, 17), (0, 17, 19), (0, 19, 16), (1, 15, 22), (2, 14, 24), (3, 18, 26), (4, 20, 28), (5, 21, 30), (1, 22, 25), (2, 24, 27), (3, 26, 29), (4, 28, 31), (5, 30, 23), (6, 32, 37), (7, 33, 39), (8, 34, 40), (9, 35, 41), (10, 36, 38), (38, 41, 11), (38, 36, 41), (36, 9, 41), (41, 40, 11), (41, 35, 40), (35, 8, 40), (40, 39, 11), (40, 34, 39), (34, 7, 39), (39, 37, 11), (39, 33, 37), (33, 6, 37), (37, 38, 11), (37, 32, 38), (32, 10, 38), (23, 36, 10), (23, 30, 36), (30, 9, 36), (31, 35, 9), (31, 28, 35), (28, 8, 35), (29, 34, 8), (29, 26, 34), (26, 7, 34), (27, 33, 7), (27, 24, 33), (24, 6, 33), (25, 32, 6), (25, 22, 32), (22, 10, 32), (30, 31, 9), (30, 21, 31), (21, 4, 31), (28, 29, 8), (28, 20, 29), (20, 3, 29), (26, 27, 7), (26, 18, 27), (18, 2, 27), (24, 25, 6), (24, 14, 25), (14, 1, 25), (22, 23, 10), (22, 15, 23), (15, 5, 23), (16, 21, 5), (16, 19, 21), (19, 4, 21), (19, 20, 4), (19, 17, 20), (17, 3, 20), (17, 18, 3), (17, 12, 18), (12, 2, 18), (15, 16, 5), (15, 13, 16), (13, 0, 16), (12, 14, 2), (12, 13, 14), (13, 1, 14)])
me_icosphere_007.materials.append(mat_material_008)
me_icosphere_007.use_remesh_preserve_volume = False
me_icosphere_007.use_remesh_preserve_attributes = False
me_icosphere_007.use_mirror_vertex_groups = False
me_icosphere_007.update()
me_icosphere_006 = bpy.data.meshes.new('Icosphere.006')
me_icosphere_006.from_pydata([(-0.03886, 0.1196, -1.203), (0.6458, -0.4187, -0.4472), (-0.144, -0.6684, -0.4472), (-1.139, 0.07947, -0.4472), (-0.2764, 1.06, -0.4472), (1.093, 1.034, -0.4472), (0.2932, -0.9023, 0.5351), (-0.3608, -0.2621, -0.2784), (-0.8912, 0.6475, 0.7825), (0.1815, 0.5587, -0.04952), (0.9213, 0.0, 0.4907), (-0.1019, -0.3135, 0.4666), (-0.09128, -0.2809, -0.478), (0.02502, -0.01818, -0.05004), (0.2103, -0.6471, -0.4205), (0.7066, 0.0, -0.4367), (0.217, 0.1577, -0.434), (-0.6678, 0.0, -1.081), (-0.5624, -0.4086, -0.4296), (-0.157, 0.4832, -0.822), (-0.6342, 0.4608, -0.4845), (0.05067, 0.1559, -0.1014), (0.9678, -0.3144, 0.0), (0.7708, 0.2505, 0.0), (0.0, -1.257, 0.0), (0.5799, -0.7981, 0.0), (-0.4368, -0.1419, 0.0), (-0.2256, -0.3105, 0.0), (-0.4173, 0.5744, 0.0), (-0.6961, 0.2262, 0.0), (0.7371, 1.015, 0.0), (0.0, 1.221, 0.0), (0.1541, -0.1119, 0.1177), (-0.4734, -1.457, 0.9467), (-0.446, 0.0, 0.2757), (-0.3972, 1.222, 0.7943), (0.1526, 0.1108, 0.1166), (0.2108, -0.6487, 1.104), (0.3666, 0.0, 0.5931), (-0.2738, -0.1989, 0.5476), (-0.8959, 0.6509, 1.792), (0.2126, 0.6542, 1.113)], [], [(0, 13, 12), (1, 13, 15), (0, 12, 17), (0, 17, 19), (0, 19, 16), (1, 15, 22), (2, 14, 24), (3, 18, 26), (4, 20, 28), (5, 21, 30), (1, 22, 25), (2, 24, 27), (3, 26, 29), (4, 28, 31), (5, 30, 23), (6, 32, 37), (7, 33, 39), (8, 34, 40), (9, 35, 41), (10, 36, 38), (38, 41, 11), (38, 36, 41), (36, 9, 41), (41, 40, 11), (41, 35, 40), (35, 8, 40), (40, 39, 11), (40, 34, 39), (34, 7, 39), (39, 37, 11), (39, 33, 37), (33, 6, 37), (37, 38, 11), (37, 32, 38), (32, 10, 38), (23, 36, 10), (23, 30, 36), (30, 9, 36), (31, 35, 9), (31, 28, 35), (28, 8, 35), (29, 34, 8), (29, 26, 34), (26, 7, 34), (27, 33, 7), (27, 24, 33), (24, 6, 33), (25, 32, 6), (25, 22, 32), (22, 10, 32), (30, 31, 9), (30, 21, 31), (21, 4, 31), (28, 29, 8), (28, 20, 29), (20, 3, 29), (26, 27, 7), (26, 18, 27), (18, 2, 27), (24, 25, 6), (24, 14, 25), (14, 1, 25), (22, 23, 10), (22, 15, 23), (15, 5, 23), (16, 21, 5), (16, 19, 21), (19, 4, 21), (19, 20, 4), (19, 17, 20), (17, 3, 20), (17, 18, 3), (17, 12, 18), (12, 2, 18), (15, 16, 5), (15, 13, 16), (13, 0, 16), (12, 14, 2), (12, 13, 14), (13, 1, 14)])
me_icosphere_006.materials.append(mat_material_008)
me_icosphere_006.use_remesh_preserve_volume = False
me_icosphere_006.use_remesh_preserve_attributes = False
me_icosphere_006.use_mirror_vertex_groups = False
me_icosphere_006.update()
me_icosphere_005 = bpy.data.meshes.new('Icosphere.005')
me_icosphere_005.from_pydata([(-0.03886, 0.1196, -1.203), (0.6458, -0.4187, -0.4472), (-0.144, -0.6684, -0.4472), (-1.139, 0.07947, -0.4472), (-0.2764, 1.06, -0.4472), (1.093, 1.034, -0.4472), (0.2932, -0.9023, 0.5351), (-0.3608, -0.2621, -0.2784), (-0.8912, 0.6475, 0.7825), (0.1815, 0.5587, -0.04952), (0.9213, 0.0, 0.4907), (-0.1019, -0.3135, 0.4666), (-0.09128, -0.2809, -0.478), (0.02502, -0.01818, -0.05004), (0.2103, -0.6471, -0.4205), (0.7066, 0.0, -0.4367), (0.217, 0.1577, -0.434), (-0.6678, 0.0, -1.081), (-0.5624, -0.4086, -0.4296), (-0.157, 0.4832, -0.822), (-0.6342, 0.4608, -0.4845), (0.05067, 0.1559, -0.1014), (0.9678, -0.3144, 0.0), (0.7708, 0.2505, 0.0), (0.0, -1.257, 0.0), (0.5799, -0.7981, 0.0), (-0.4368, -0.1419, 0.0), (-0.2256, -0.3105, 0.0), (-0.4173, 0.5744, 0.0), (-0.6961, 0.2262, 0.0), (0.7371, 1.015, 0.0), (0.0, 1.221, 0.0), (0.1541, -0.1119, 0.1177), (-0.4734, -1.457, 0.9467), (-0.446, 0.0, 0.2757), (-0.3972, 1.222, 0.7943), (0.1526, 0.1108, 0.1166), (0.2108, -0.6487, 1.104), (0.3666, 0.0, 0.5931), (-0.2738, -0.1989, 0.5476), (-0.8959, 0.6509, 1.792), (0.2126, 0.6542, 1.113)], [], [(0, 13, 12), (1, 13, 15), (0, 12, 17), (0, 17, 19), (0, 19, 16), (1, 15, 22), (2, 14, 24), (3, 18, 26), (4, 20, 28), (5, 21, 30), (1, 22, 25), (2, 24, 27), (3, 26, 29), (4, 28, 31), (5, 30, 23), (6, 32, 37), (7, 33, 39), (8, 34, 40), (9, 35, 41), (10, 36, 38), (38, 41, 11), (38, 36, 41), (36, 9, 41), (41, 40, 11), (41, 35, 40), (35, 8, 40), (40, 39, 11), (40, 34, 39), (34, 7, 39), (39, 37, 11), (39, 33, 37), (33, 6, 37), (37, 38, 11), (37, 32, 38), (32, 10, 38), (23, 36, 10), (23, 30, 36), (30, 9, 36), (31, 35, 9), (31, 28, 35), (28, 8, 35), (29, 34, 8), (29, 26, 34), (26, 7, 34), (27, 33, 7), (27, 24, 33), (24, 6, 33), (25, 32, 6), (25, 22, 32), (22, 10, 32), (30, 31, 9), (30, 21, 31), (21, 4, 31), (28, 29, 8), (28, 20, 29), (20, 3, 29), (26, 27, 7), (26, 18, 27), (18, 2, 27), (24, 25, 6), (24, 14, 25), (14, 1, 25), (22, 23, 10), (22, 15, 23), (15, 5, 23), (16, 21, 5), (16, 19, 21), (19, 4, 21), (19, 20, 4), (19, 17, 20), (17, 3, 20), (17, 18, 3), (17, 12, 18), (12, 2, 18), (15, 16, 5), (15, 13, 16), (13, 0, 16), (12, 14, 2), (12, 13, 14), (13, 1, 14)])
me_icosphere_005.materials.append(mat_material_008)
me_icosphere_005.use_remesh_preserve_volume = False
me_icosphere_005.use_remesh_preserve_attributes = False
me_icosphere_005.use_mirror_vertex_groups = False
me_icosphere_005.update()
me_icosphere_004 = bpy.data.meshes.new('Icosphere.004')
me_icosphere_004.from_pydata([(-0.03886, 0.1196, -1.203), (0.6458, -0.4187, -0.4472), (-0.144, -0.6684, -0.4472), (-1.139, 0.07947, -0.4472), (-0.2764, 1.06, -0.4472), (1.093, 1.034, -0.4472), (0.2932, -0.9023, 0.5351), (-0.3608, -0.2621, -0.2784), (-0.8912, 0.6475, 0.7825), (0.1815, 0.5587, -0.04952), (0.9213, 0.0, 0.4907), (-0.1019, -0.3135, 0.4666), (-0.09128, -0.2809, -0.478), (0.02502, -0.01818, -0.05004), (0.2103, -0.6471, -0.4205), (0.7066, 0.0, -0.4367), (0.217, 0.1577, -0.434), (-0.6678, 0.0, -1.081), (-0.5624, -0.4086, -0.4296), (-0.157, 0.4832, -0.822), (-0.6342, 0.4608, -0.4845), (0.05067, 0.1559, -0.1014), (0.9678, -0.3144, 0.0), (0.7708, 0.2505, 0.0), (0.0, -1.257, 0.0), (0.5799, -0.7981, 0.0), (-0.4368, -0.1419, 0.0), (-0.2256, -0.3105, 0.0), (-0.4173, 0.5744, 0.0), (-0.6961, 0.2262, 0.0), (0.7371, 1.015, 0.0), (0.0, 1.221, 0.0), (0.1541, -0.1119, 0.1177), (-0.4734, -1.457, 0.9467), (-0.446, 0.0, 0.2757), (-0.3972, 1.222, 0.7943), (0.1526, 0.1108, 0.1166), (0.2108, -0.6487, 1.104), (0.3666, 0.0, 0.5931), (-0.2738, -0.1989, 0.5476), (-0.8959, 0.6509, 1.792), (0.2126, 0.6542, 1.113)], [], [(0, 13, 12), (1, 13, 15), (0, 12, 17), (0, 17, 19), (0, 19, 16), (1, 15, 22), (2, 14, 24), (3, 18, 26), (4, 20, 28), (5, 21, 30), (1, 22, 25), (2, 24, 27), (3, 26, 29), (4, 28, 31), (5, 30, 23), (6, 32, 37), (7, 33, 39), (8, 34, 40), (9, 35, 41), (10, 36, 38), (38, 41, 11), (38, 36, 41), (36, 9, 41), (41, 40, 11), (41, 35, 40), (35, 8, 40), (40, 39, 11), (40, 34, 39), (34, 7, 39), (39, 37, 11), (39, 33, 37), (33, 6, 37), (37, 38, 11), (37, 32, 38), (32, 10, 38), (23, 36, 10), (23, 30, 36), (30, 9, 36), (31, 35, 9), (31, 28, 35), (28, 8, 35), (29, 34, 8), (29, 26, 34), (26, 7, 34), (27, 33, 7), (27, 24, 33), (24, 6, 33), (25, 32, 6), (25, 22, 32), (22, 10, 32), (30, 31, 9), (30, 21, 31), (21, 4, 31), (28, 29, 8), (28, 20, 29), (20, 3, 29), (26, 27, 7), (26, 18, 27), (18, 2, 27), (24, 25, 6), (24, 14, 25), (14, 1, 25), (22, 23, 10), (22, 15, 23), (15, 5, 23), (16, 21, 5), (16, 19, 21), (19, 4, 21), (19, 20, 4), (19, 17, 20), (17, 3, 20), (17, 18, 3), (17, 12, 18), (12, 2, 18), (15, 16, 5), (15, 13, 16), (13, 0, 16), (12, 14, 2), (12, 13, 14), (13, 1, 14)])
me_icosphere_004.materials.append(mat_material_008)
me_icosphere_004.use_remesh_preserve_volume = False
me_icosphere_004.use_remesh_preserve_attributes = False
me_icosphere_004.use_mirror_vertex_groups = False
me_icosphere_004.update()
me_cube_006 = bpy.data.meshes.new('Cube.006')
me_cube_006.from_pydata([(-1.378, -0.922, -0.9474), (-0.8225, -1.21, 1.229), (-0.8549, 1.166, -1.142), (-1.271, 1.263, 0.9231), (0.5293, -1.107, -0.8777), (0.6304, -0.9694, 0.9625), (1.233, 0.6428, -1.042), (1.074, 0.7838, 1.074), (-0.8694, 0.2607, -0.8198), (-1.197, -1.261, 0.03055), (-1.541, -0.00673, 1.159), (-0.7829, 0.7241, 0.1779), (0.2882, 0.7086, -1.017), (0.05448, 1.335, 0.7179), (0.7103, 1.307, -0.05858), (1.268, 0.2424, -0.9464), (0.9871, 0.1984, 1.426), (0.7393, -1.471, 0.03797), (-0.06591, -1.299, -1.08), (0.1218, -0.7303, 0.5895), (0.1441, 0.4752, 0.8288), (0.2561, -0.364, -1.166), (-0.5473, -1.713, -0.08417), (1.018, -0.4819, 0.09091), (0.2894, 0.744, 0.1145), (-0.8866, -0.7134, 0.009449)], [], [(25, 10, 3, 11), (24, 13, 7, 14), (23, 16, 5, 17), (22, 19, 1, 9), (21, 15, 4, 18), (20, 10, 1, 19), (16, 20, 19, 5), (7, 13, 20, 16), (13, 3, 10, 20), (8, 21, 18, 0), (2, 12, 21, 8), (12, 6, 15, 21), (18, 22, 9, 0), (4, 17, 22, 18), (17, 5, 19, 22), (15, 23, 17, 4), (6, 14, 23, 15), (14, 7, 16, 23), (12, 24, 14, 6), (2, 11, 24, 12), (11, 3, 13, 24), (8, 25, 11, 2), (0, 9, 25, 8), (9, 1, 10, 25)])
me_cube_006.materials.append(mat_material_007)
me_cube_006.use_remesh_preserve_volume = False
me_cube_006.use_remesh_preserve_attributes = False
me_cube_006.use_mirror_vertex_groups = False
me_cube_006.update()
me_cube_005 = bpy.data.meshes.new('Cube.005')
me_cube_005.from_pydata([(-1.378, -0.922, -0.9474), (-0.8225, -1.21, 1.229), (-0.8549, 1.166, -1.142), (-1.271, 1.263, 0.9231), (0.5293, -1.107, -0.8777), (0.6304, -0.9694, 0.9625), (1.233, 0.6428, -1.042), (1.074, 0.7838, 1.074), (-0.8694, 0.2607, -0.8198), (-1.197, -1.261, 0.03055), (-1.541, -0.00673, 1.159), (-0.7829, 0.7241, 0.1779), (0.2882, 0.7086, -1.017), (0.05448, 1.335, 0.7179), (0.7103, 1.307, -0.05858), (1.268, 0.2424, -0.9464), (0.9871, 0.1984, 1.426), (0.7393, -1.471, 0.03797), (-0.06591, -1.299, -1.08), (0.1218, -0.7303, 0.5895), (0.1441, 0.4752, 0.8288), (0.2561, -0.364, -1.166), (-0.5473, -1.713, -0.08417), (1.018, -0.4819, 0.09091), (0.2894, 0.744, 0.1145), (-0.8866, -0.7134, 0.009449)], [], [(25, 10, 3, 11), (24, 13, 7, 14), (23, 16, 5, 17), (22, 19, 1, 9), (21, 15, 4, 18), (20, 10, 1, 19), (16, 20, 19, 5), (7, 13, 20, 16), (13, 3, 10, 20), (8, 21, 18, 0), (2, 12, 21, 8), (12, 6, 15, 21), (18, 22, 9, 0), (4, 17, 22, 18), (17, 5, 19, 22), (15, 23, 17, 4), (6, 14, 23, 15), (14, 7, 16, 23), (12, 24, 14, 6), (2, 11, 24, 12), (11, 3, 13, 24), (8, 25, 11, 2), (0, 9, 25, 8), (9, 1, 10, 25)])
me_cube_005.materials.append(mat_material_007)
me_cube_005.use_remesh_preserve_volume = False
me_cube_005.use_remesh_preserve_attributes = False
me_cube_005.use_mirror_vertex_groups = False
me_cube_005.update()
me_cube_004 = bpy.data.meshes.new('Cube.004')
me_cube_004.from_pydata([(-1.378, -0.922, -0.9474), (-0.8225, -1.21, 1.229), (-0.8549, 1.166, -1.142), (-1.271, 1.263, 0.9231), (0.5293, -1.107, -0.8777), (0.6304, -0.9694, 0.9625), (1.233, 0.6428, -1.042), (1.074, 0.7838, 1.074), (-0.8694, 0.2607, -0.8198), (-1.197, -1.261, 0.03055), (-1.541, -0.00673, 1.159), (-0.7829, 0.7241, 0.1779), (0.2882, 0.7086, -1.017), (0.05448, 1.335, 0.7179), (0.7103, 1.307, -0.05858), (1.268, 0.2424, -0.9464), (0.9871, 0.1984, 1.426), (0.7393, -1.471, 0.03797), (-0.06591, -1.299, -1.08), (0.1218, -0.7303, 0.5895), (0.1441, 0.4752, 0.8288), (0.2561, -0.364, -1.166), (-0.5473, -1.713, -0.08417), (1.018, -0.4819, 0.09091), (0.2894, 0.744, 0.1145), (-0.8866, -0.7134, 0.009449)], [], [(25, 10, 3, 11), (24, 13, 7, 14), (23, 16, 5, 17), (22, 19, 1, 9), (21, 15, 4, 18), (20, 10, 1, 19), (16, 20, 19, 5), (7, 13, 20, 16), (13, 3, 10, 20), (8, 21, 18, 0), (2, 12, 21, 8), (12, 6, 15, 21), (18, 22, 9, 0), (4, 17, 22, 18), (17, 5, 19, 22), (15, 23, 17, 4), (6, 14, 23, 15), (14, 7, 16, 23), (12, 24, 14, 6), (2, 11, 24, 12), (11, 3, 13, 24), (8, 25, 11, 2), (0, 9, 25, 8), (9, 1, 10, 25)])
me_cube_004.materials.append(mat_material_007)
me_cube_004.use_remesh_preserve_volume = False
me_cube_004.use_remesh_preserve_attributes = False
me_cube_004.use_mirror_vertex_groups = False
me_cube_004.update()
me_cube_003 = bpy.data.meshes.new('Cube.003')
me_cube_003.from_pydata([(-1.378, -0.922, -0.9474), (-0.8225, -1.21, 1.229), (-0.8549, 1.166, -1.142), (-1.271, 1.263, 0.9231), (0.5293, -1.107, -0.8777), (0.6304, -0.9694, 0.9625), (1.233, 0.6428, -1.042), (1.074, 0.7838, 1.074), (-0.8694, 0.2607, -0.8198), (-1.197, -1.261, 0.03055), (-1.541, -0.00673, 1.159), (-0.7829, 0.7241, 0.1779), (0.2882, 0.7086, -1.017), (0.05448, 1.335, 0.7179), (0.7103, 1.307, -0.05858), (1.268, 0.2424, -0.9464), (0.9871, 0.1984, 1.426), (0.7393, -1.471, 0.03797), (-0.06591, -1.299, -1.08), (0.1218, -0.7303, 0.5895), (0.1441, 0.4752, 0.8288), (0.2561, -0.364, -1.166), (-0.5473, -1.713, -0.08417), (1.018, -0.4819, 0.09091), (0.2894, 0.744, 0.1145), (-0.8866, -0.7134, 0.009449)], [], [(25, 10, 3, 11), (24, 13, 7, 14), (23, 16, 5, 17), (22, 19, 1, 9), (21, 15, 4, 18), (20, 10, 1, 19), (16, 20, 19, 5), (7, 13, 20, 16), (13, 3, 10, 20), (8, 21, 18, 0), (2, 12, 21, 8), (12, 6, 15, 21), (18, 22, 9, 0), (4, 17, 22, 18), (17, 5, 19, 22), (15, 23, 17, 4), (6, 14, 23, 15), (14, 7, 16, 23), (12, 24, 14, 6), (2, 11, 24, 12), (11, 3, 13, 24), (8, 25, 11, 2), (0, 9, 25, 8), (9, 1, 10, 25)])
me_cube_003.materials.append(mat_material_007)
me_cube_003.use_remesh_preserve_volume = False
me_cube_003.use_remesh_preserve_attributes = False
me_cube_003.use_mirror_vertex_groups = False
me_cube_003.update()
me_cylinder_011 = bpy.data.meshes.new('Cylinder.011')
me_cylinder_011.from_pydata([(-0.1984, 0.3606, -1.0), (-0.02052, 0.274, -0.7846), (0.3819, 0.1472, -1.028), (0.1489, -0.1678, -0.5826), (0.1102, -0.4929, -1.0), (-0.02052, -0.5512, -0.5549), (-0.4488, -0.2205, -1.0), (-0.3229, -0.1165, -0.5549)], [], [(0, 1, 3, 2), (2, 3, 5, 4), (3, 1, 7, 5), (4, 5, 7, 6), (6, 7, 1, 0), (0, 2, 4, 6)])
me_cylinder_011.materials.append(mat_material_007)
me_cylinder_011.use_remesh_preserve_volume = False
me_cylinder_011.use_remesh_preserve_attributes = False
me_cylinder_011.use_mirror_vertex_groups = False
me_cylinder_011.update()
me_cylinder_010 = bpy.data.meshes.new('Cylinder.010')
me_cylinder_010.from_pydata([(-0.1984, 0.3606, -1.0), (-0.02052, 0.274, -0.7846), (0.3819, 0.1472, -1.028), (0.1489, -0.1678, -0.5826), (0.1102, -0.4929, -1.0), (-0.02052, -0.5512, -0.5549), (-0.4488, -0.2205, -1.0), (-0.3229, -0.1165, -0.5549)], [], [(0, 1, 3, 2), (2, 3, 5, 4), (3, 1, 7, 5), (4, 5, 7, 6), (6, 7, 1, 0), (0, 2, 4, 6)])
me_cylinder_010.materials.append(mat_material_007)
me_cylinder_010.use_remesh_preserve_volume = False
me_cylinder_010.use_remesh_preserve_attributes = False
me_cylinder_010.use_mirror_vertex_groups = False
me_cylinder_010.update()
me_cylinder_009 = bpy.data.meshes.new('Cylinder.009')
me_cylinder_009.from_pydata([(-0.1984, 0.3606, -1.0), (-0.02052, 0.274, -0.7846), (0.3819, 0.1472, -1.028), (0.1489, -0.1678, -0.5826), (0.1102, -0.4929, -1.0), (-0.02052, -0.5512, -0.5549), (-0.4488, -0.2205, -1.0), (-0.3229, -0.1165, -0.5549)], [], [(0, 1, 3, 2), (2, 3, 5, 4), (3, 1, 7, 5), (4, 5, 7, 6), (6, 7, 1, 0), (0, 2, 4, 6)])
me_cylinder_009.materials.append(mat_material_007)
me_cylinder_009.use_remesh_preserve_volume = False
me_cylinder_009.use_remesh_preserve_attributes = False
me_cylinder_009.use_mirror_vertex_groups = False
me_cylinder_009.update()
me_cylinder_008 = bpy.data.meshes.new('Cylinder.008')
me_cylinder_008.from_pydata([(-0.1984, 0.3606, -1.0), (-0.02052, 0.274, -0.7846), (0.3819, 0.1472, -1.028), (0.1489, -0.1678, -0.5826), (0.1102, -0.4929, -1.0), (-0.02052, -0.5512, -0.5549), (-0.4488, -0.2205, -1.0), (-0.3229, -0.1165, -0.5549)], [], [(0, 1, 3, 2), (2, 3, 5, 4), (3, 1, 7, 5), (4, 5, 7, 6), (6, 7, 1, 0), (0, 2, 4, 6)])
me_cylinder_008.materials.append(mat_material_007)
me_cylinder_008.use_remesh_preserve_volume = False
me_cylinder_008.use_remesh_preserve_attributes = False
me_cylinder_008.use_mirror_vertex_groups = False
me_cylinder_008.update()
me_cylinder_007 = bpy.data.meshes.new('Cylinder.007')
me_cylinder_007.from_pydata([(-0.1984, 0.3606, -1.0), (-0.02052, 0.274, -0.7846), (0.3819, 0.1472, -1.028), (0.1489, -0.1678, -0.5826), (0.1102, -0.4929, -1.0), (-0.02052, -0.5512, -0.5549), (-0.4488, -0.2205, -1.0), (-0.3229, -0.1165, -0.5549)], [], [(0, 1, 3, 2), (2, 3, 5, 4), (3, 1, 7, 5), (4, 5, 7, 6), (6, 7, 1, 0), (0, 2, 4, 6)])
me_cylinder_007.materials.append(mat_material_007)
me_cylinder_007.use_remesh_preserve_volume = False
me_cylinder_007.use_remesh_preserve_attributes = False
me_cylinder_007.use_mirror_vertex_groups = False
me_cylinder_007.update()
me_cylinder_006 = bpy.data.meshes.new('Cylinder.006')
me_cylinder_006.from_pydata([(-0.1984, 0.3606, -1.0), (-0.02052, 0.274, -0.7846), (0.3819, 0.1472, -1.028), (0.1489, -0.1678, -0.5826), (0.1102, -0.4929, -1.0), (-0.02052, -0.5512, -0.5549), (-0.4488, -0.2205, -1.0), (-0.3229, -0.1165, -0.5549)], [], [(0, 1, 3, 2), (2, 3, 5, 4), (3, 1, 7, 5), (4, 5, 7, 6), (6, 7, 1, 0), (0, 2, 4, 6)])
me_cylinder_006.materials.append(mat_material_007)
me_cylinder_006.use_remesh_preserve_volume = False
me_cylinder_006.use_remesh_preserve_attributes = False
me_cylinder_006.use_mirror_vertex_groups = False
me_cylinder_006.update()
me_cylinder_005 = bpy.data.meshes.new('Cylinder.005')
me_cylinder_005.from_pydata([(-0.1984, 0.3606, -1.0), (-0.02052, 0.274, -0.7846), (0.3819, 0.1472, -1.028), (0.1489, -0.1678, -0.5826), (0.1102, -0.4929, -1.0), (-0.02052, -0.5512, -0.5549), (-0.4488, -0.2205, -1.0), (-0.3229, -0.1165, -0.5549)], [], [(0, 1, 3, 2), (2, 3, 5, 4), (3, 1, 7, 5), (4, 5, 7, 6), (6, 7, 1, 0), (0, 2, 4, 6)])
me_cylinder_005.materials.append(mat_material_007)
me_cylinder_005.use_remesh_preserve_volume = False
me_cylinder_005.use_remesh_preserve_attributes = False
me_cylinder_005.use_mirror_vertex_groups = False
me_cylinder_005.update()
me_cube_002 = bpy.data.meshes.new('Cube.002')
me_cube_002.from_pydata([(-0.8945, -0.767, -0.9293), (-0.613, -0.613, -0.5033), (-0.6687, 0.7104, -1.075), (-0.2322, 0.1802, -0.5256), (0.3393, -0.4552, -0.8727), (0.1987, -0.3903, -0.433), (0.7661, 0.7853, -1.233), (0.2124, 0.2399, -0.7027)], [], [(0, 1, 3, 2), (2, 3, 7, 6), (6, 7, 5, 4), (4, 5, 1, 0), (2, 6, 4, 0), (7, 3, 1, 5)])
me_cube_002.materials.append(mat_material)
me_cube_002.use_remesh_preserve_volume = False
me_cube_002.use_remesh_preserve_attributes = False
me_cube_002.use_mirror_vertex_groups = False
me_cube_002.update()
me_cube_001 = bpy.data.meshes.new('Cube.001')
me_cube_001.from_pydata([(-0.8945, -0.767, -0.9293), (-0.613, -0.613, -0.5033), (-0.6687, 0.7104, -1.075), (-0.2322, 0.1802, -0.5256), (0.3393, -0.4552, -0.8727), (0.1987, -0.3903, -0.433), (0.7661, 0.7853, -1.233), (0.2124, 0.2399, -0.7027)], [], [(0, 1, 3, 2), (2, 3, 7, 6), (6, 7, 5, 4), (4, 5, 1, 0), (2, 6, 4, 0), (7, 3, 1, 5)])
me_cube_001.materials.append(mat_material)
me_cube_001.use_remesh_preserve_volume = False
me_cube_001.use_remesh_preserve_attributes = False
me_cube_001.use_mirror_vertex_groups = False
me_cube_001.update()
me_cube = bpy.data.meshes.new('Cube')
me_cube.from_pydata([(-0.8945, -0.767, -0.9293), (-0.613, -0.613, -0.5033), (-0.6687, 0.7104, -1.075), (-0.2322, 0.1802, -0.5256), (0.3393, -0.4552, -0.8727), (0.1987, -0.3903, -0.433), (0.7661, 0.7853, -1.233), (0.2124, 0.2399, -0.7027)], [], [(0, 1, 3, 2), (2, 3, 7, 6), (6, 7, 5, 4), (4, 5, 1, 0), (2, 6, 4, 0), (7, 3, 1, 5)])
me_cube.materials.append(mat_material)
me_cube.use_remesh_preserve_volume = False
me_cube.use_remesh_preserve_attributes = False
me_cube.use_mirror_vertex_groups = False
me_cube.update()
me_plane_003 = bpy.data.meshes.new('Plane.003')
me_plane_003.from_pydata([(-0.9962, -1.006, -1.069), (1.001, -1.005, -1.072), (-1.006, 1.127, -1.051), (1.007, 1.11, -1.032), (-1.001, 0.002238, 0.003445), (-0.009744, -0.9989, -1.134), (1.005, -0.01649, 0.00145), (0.001853, 1.116, -1.09), (-0.006238, -0.006976, -0.07773), (-0.9957, -0.494, -0.5411), (0.5148, -1.011, -1.09), (1.006, 0.5535, -0.5209), (-0.4873, 1.119, -1.071), (-1.001, 0.5559, -0.5088), (-0.4931, -1.019, -1.089), (1.01, -0.5079, -0.5436), (0.5116, 1.129, -1.068), (0.002949, 0.53, -0.581), (-0.009953, -0.5003, -0.5847), (-0.4994, 0.00276, -0.03256), (0.5037, 0.0008067, -0.03103), (0.5046, -0.5028, -0.5699), (-0.4979, -0.5102, -0.5647), (-0.4878, 0.5593, -0.5503), (0.5026, 0.5511, -0.5451)], [], [(24, 11, 3, 16), (23, 17, 7, 12), (22, 18, 8, 19), (21, 15, 6, 20), (18, 21, 20, 8), (5, 10, 21, 18), (10, 1, 15, 21), (9, 22, 19, 4), (0, 14, 22, 9), (14, 5, 18, 22), (13, 23, 12, 2), (4, 19, 23, 13), (19, 8, 17, 23), (17, 24, 16, 7), (8, 20, 24, 17), (20, 6, 11, 24)])
me_plane_003.materials.append(mat_material_002)
me_plane_003.use_remesh_preserve_volume = False
me_plane_003.use_remesh_preserve_attributes = False
me_plane_003.use_mirror_vertex_groups = False
me_plane_003.update()
me_cylinder_004 = bpy.data.meshes.new('Cylinder.004')
me_cylinder_004.from_pydata([(0.0, 1.0, -1.0), (0.0, 1.0, 25.89), (0.7818, 0.6235, -1.0), (0.7818, 0.6235, 25.89), (0.9749, -0.2225, -1.0), (0.9749, -0.2225, 25.89), (0.4339, -0.901, -1.0), (0.4339, -0.901, 25.89), (-0.4339, -0.901, -1.0), (-0.4339, -0.901, 25.89), (-0.9749, -0.2225, -1.0), (-0.9749, -0.2225, 25.89), (-0.7818, 0.6235, -1.0), (-0.7818, 0.6235, 25.89)], [], [(0, 1, 3, 2), (2, 3, 5, 4), (4, 5, 7, 6), (6, 7, 9, 8), (8, 9, 11, 10), (3, 1, 13, 11, 9, 7, 5), (10, 11, 13, 12), (12, 13, 1, 0), (0, 2, 4, 6, 8, 10, 12)])
me_cylinder_004.materials.append(mat_material_003)
me_cylinder_004.use_remesh_preserve_volume = False
me_cylinder_004.use_remesh_preserve_attributes = False
me_cylinder_004.use_mirror_vertex_groups = False
me_cylinder_004.update()
me_cylinder_003 = bpy.data.meshes.new('Cylinder.003')
me_cylinder_003.from_pydata([(0.0, 1.0, -1.0), (0.0, 1.0, 25.89), (0.7818, 0.6235, -1.0), (0.7818, 0.6235, 25.89), (0.9749, -0.2225, -1.0), (0.9749, -0.2225, 25.89), (0.4339, -0.901, -1.0), (0.4339, -0.901, 25.89), (-0.4339, -0.901, -1.0), (-0.4339, -0.901, 25.89), (-0.9749, -0.2225, -1.0), (-0.9749, -0.2225, 25.89), (-0.7818, 0.6235, -1.0), (-0.7818, 0.6235, 25.89)], [], [(0, 1, 3, 2), (2, 3, 5, 4), (4, 5, 7, 6), (6, 7, 9, 8), (8, 9, 11, 10), (3, 1, 13, 11, 9, 7, 5), (10, 11, 13, 12), (12, 13, 1, 0), (0, 2, 4, 6, 8, 10, 12)])
me_cylinder_003.materials.append(mat_material_003)
me_cylinder_003.use_remesh_preserve_volume = False
me_cylinder_003.use_remesh_preserve_attributes = False
me_cylinder_003.use_mirror_vertex_groups = False
me_cylinder_003.update()
me_cylinder_002 = bpy.data.meshes.new('Cylinder.002')
me_cylinder_002.from_pydata([(1.313e-08, 1.386, -1.0), (0.0, 1.0, 1.0), (1.083, 0.8639, -1.0), (0.7818, 0.6235, 1.0), (1.351, -0.3083, -1.0), (0.9749, -0.2225, 1.0), (0.6012, -1.248, -1.0), (0.4339, -0.901, 1.0), (-0.6012, -1.248, -1.0), (-0.4339, -0.901, 1.0), (-1.351, -0.3083, -1.0), (-0.9749, -0.2225, 1.0), (-1.083, 0.8639, -1.0), (-0.7818, 0.6235, 1.0), (0.1809, 0.1568, 3.999), (0.7602, -0.03124, 3.866), (0.9974, -0.6074, 3.891), (0.7139, -1.138, 4.055), (0.1232, -1.223, 4.236), (-0.3299, -0.7989, 4.296), (-0.3042, -0.1849, 4.191), (-0.3238, 0.1675, 6.367), (0.5719, -0.1232, 6.161), (0.9387, -1.014, 6.199), (0.5003, -1.834, 6.454), (-0.4131, -1.966, 6.733), (-1.114, -1.31, 6.826), (-1.074, -0.3607, 6.664)], [], [(0, 1, 3, 2), (2, 3, 5, 4), (4, 5, 7, 6), (6, 7, 9, 8), (8, 9, 11, 10), (9, 7, 17, 18), (10, 11, 13, 12), (12, 13, 1, 0), (0, 2, 4, 6, 8, 10, 12), (16, 15, 22, 23), (1, 13, 20, 14), (5, 3, 15, 16), (11, 9, 18, 19), (3, 1, 14, 15), (7, 5, 16, 17), (13, 11, 19, 20), (22, 21, 27, 26, 25, 24, 23), (14, 20, 27, 21), (19, 18, 25, 26), (17, 16, 23, 24), (15, 14, 21, 22), (20, 19, 26, 27), (18, 17, 24, 25)])
me_cylinder_002.materials.append(mat_material_003)
me_cylinder_002.use_remesh_preserve_volume = False
me_cylinder_002.use_remesh_preserve_attributes = False
me_cylinder_002.use_mirror_vertex_groups = False
me_cylinder_002.update()
me_cylinder_001 = bpy.data.meshes.new('Cylinder.001')
me_cylinder_001.from_pydata([(1.313e-08, 1.386, -1.0), (0.0, 1.0, 1.0), (1.083, 0.8639, -1.0), (0.7818, 0.6235, 1.0), (1.351, -0.3083, -1.0), (0.9749, -0.2225, 1.0), (0.6012, -1.248, -1.0), (0.4339, -0.901, 1.0), (-0.6012, -1.248, -1.0), (-0.4339, -0.901, 1.0), (-1.351, -0.3083, -1.0), (-0.9749, -0.2225, 1.0), (-1.083, 0.8639, -1.0), (-0.7818, 0.6235, 1.0), (0.1809, 0.1568, 3.999), (0.7602, -0.03124, 3.866), (0.9974, -0.6074, 3.891), (0.7139, -1.138, 4.055), (0.1232, -1.223, 4.236), (-0.3299, -0.7989, 4.296), (-0.3042, -0.1849, 4.191), (-0.3238, 0.1675, 6.367), (0.5719, -0.1232, 6.161), (0.9387, -1.014, 6.199), (0.5003, -1.834, 6.454), (-0.4131, -1.966, 6.733), (-1.114, -1.31, 6.826), (-1.074, -0.3607, 6.664)], [], [(0, 1, 3, 2), (2, 3, 5, 4), (4, 5, 7, 6), (6, 7, 9, 8), (8, 9, 11, 10), (9, 7, 17, 18), (10, 11, 13, 12), (12, 13, 1, 0), (0, 2, 4, 6, 8, 10, 12), (16, 15, 22, 23), (1, 13, 20, 14), (5, 3, 15, 16), (11, 9, 18, 19), (3, 1, 14, 15), (7, 5, 16, 17), (13, 11, 19, 20), (22, 21, 27, 26, 25, 24, 23), (14, 20, 27, 21), (19, 18, 25, 26), (17, 16, 23, 24), (15, 14, 21, 22), (20, 19, 26, 27), (18, 17, 24, 25)])
me_cylinder_001.materials.append(mat_material_003)
me_cylinder_001.use_remesh_preserve_volume = False
me_cylinder_001.use_remesh_preserve_attributes = False
me_cylinder_001.use_mirror_vertex_groups = False
me_cylinder_001.update()
me_plane_002 = bpy.data.meshes.new('Plane.002')
me_plane_002.from_pydata([(-1.0, -1.0, 0.0), (1.0, -1.0, 0.0), (-1.0, 1.0, 0.0), (1.0, 1.0, 0.0)], [], [(0, 1, 3, 2)])
me_plane_002.materials.append(mat_material_001)
me_plane_002.use_remesh_preserve_volume = False
me_plane_002.use_remesh_preserve_attributes = False
me_plane_002.use_mirror_vertex_groups = False
me_plane_002.update()
me_plane_001 = bpy.data.meshes.new('Plane.001')
me_plane_001.from_pydata([(-1.0, -1.0, 0.0), (1.0, -1.0, 0.0), (-1.0, 1.0, 0.0), (1.0, 1.0, 0.0)], [], [(0, 1, 3, 2)])
me_plane_001.materials.append(mat_material_001)
me_plane_001.use_remesh_preserve_volume = False
me_plane_001.use_remesh_preserve_attributes = False
me_plane_001.use_mirror_vertex_groups = False
me_plane_001.update()
me_icosphere_001 = bpy.data.meshes.new('Icosphere.001')
me_icosphere_001.from_pydata([(0.0, 0.0, -1.0), (0.7236, -0.5257, -0.4472), (-0.2764, -0.8506, -0.4472), (-0.8944, 0.0, -0.4472), (-0.2764, 0.8506, -0.4472), (0.7236, 0.5257, -0.4472), (0.2764, -0.8506, 0.4472), (-0.7236, -0.5257, 0.4472), (-0.7236, 0.5257, 0.4472), (0.2764, 0.8506, 0.4472), (0.8944, 0.0, 0.4472), (0.0, 0.0, 1.0)], [], [(0, 1, 2), (1, 0, 5), (0, 2, 3), (0, 3, 4), (0, 4, 5), (1, 5, 10), (2, 1, 6), (3, 2, 7), (4, 3, 8), (5, 4, 9), (1, 10, 6), (2, 6, 7), (3, 7, 8), (4, 8, 9), (5, 9, 10), (6, 10, 11), (7, 6, 11), (8, 7, 11), (9, 8, 11), (10, 9, 11)])
me_icosphere_001.materials.append(mat_material_005)
me_icosphere_001.use_remesh_preserve_volume = False
me_icosphere_001.use_remesh_preserve_attributes = False
me_icosphere_001.use_mirror_vertex_groups = False
me_icosphere_001.update()
me_icosphere = bpy.data.meshes.new('Icosphere')
me_icosphere.from_pydata([(0.0, 0.0, -1.0), (0.7236, -0.5257, -0.4472), (-0.2764, -0.8506, -0.4472), (-0.8944, 0.0, -0.4472), (-0.2764, 0.8506, -0.4472), (0.7236, 0.5257, -0.4472), (0.2764, -0.8506, 0.4472), (-0.7236, -0.5257, 0.4472), (-0.7236, 0.5257, 0.4472), (0.2764, 0.8506, 0.4472), (0.8944, 0.0, 0.4472), (0.0, 0.0, 1.0)], [], [(0, 1, 2), (1, 0, 5), (0, 2, 3), (0, 3, 4), (0, 4, 5), (1, 5, 10), (2, 1, 6), (3, 2, 7), (4, 3, 8), (5, 4, 9), (1, 10, 6), (2, 6, 7), (3, 7, 8), (4, 8, 9), (5, 9, 10), (6, 10, 11), (7, 6, 11), (8, 7, 11), (9, 8, 11), (10, 9, 11)])
me_icosphere.materials.append(mat_material_005)
me_icosphere.use_remesh_preserve_volume = False
me_icosphere.use_remesh_preserve_attributes = False
me_icosphere.use_mirror_vertex_groups = False
me_icosphere.update()
me_cylinder = bpy.data.meshes.new('Cylinder')
me_cylinder.from_pydata([(0.0, 1.0, -1.0), (-0.3587, 1.251, 1.033), (0.7818, 0.6235, -1.0), (0.09825, 1.031, 1.033), (0.9749, -0.2225, -1.0), (0.2111, 0.5365, 1.033), (0.4339, -0.901, -1.0), (-0.1051, 0.14, 1.033), (-0.4339, -0.901, -1.0), (-0.6123, 0.14, 1.033), (-0.9749, -0.2225, -1.0), (-0.9286, 0.5365, 1.033), (-0.7818, 0.6235, -1.0), (-0.8157, 1.031, 1.033), (-0.3587, 1.069, 3.237), (-0.04422, 0.9174, 3.237), (0.03346, 0.5771, 3.237), (-0.1842, 0.3042, 3.237), (-0.5333, 0.3042, 3.237), (-0.7509, 0.5771, 3.237), (-0.6732, 0.9174, 3.237), (-0.07374, 1.246, 5.267), (0.1694, 1.104, 5.272), (0.2137, 0.8345, 5.341), (0.02593, 0.6407, 5.422), (-0.2526, 0.6686, 5.454), (-0.4121, 0.8972, 5.413), (-0.3325, 1.154, 5.329), (1.67, 3.367, 7.205), (1.836, 3.15, 7.274), (1.806, 2.965, 7.485), (1.602, 2.953, 7.679), (1.378, 3.121, 7.71), (1.303, 3.344, 7.555), (1.433, 3.453, 7.33), (-1.771, 0.2277, 7.082), (-1.632, 0.1463, 7.085), (-1.607, -0.007969, 7.125), (-1.714, -0.1189, 7.171), (-1.873, -0.1029, 7.189), (-1.965, 0.02791, 7.166), (-1.919, 0.1751, 7.118), (-3.169, 0.7488, 9.19), (-3.03, 0.6674, 9.193), (-3.005, 0.5131, 9.232), (-3.112, 0.4022, 9.279), (-3.272, 0.4182, 9.297), (-3.363, 0.549, 9.274), (-3.318, 0.6961, 9.226)], [], [(0, 1, 3, 2), (2, 3, 5, 4), (4, 5, 7, 6), (6, 7, 9, 8), (8, 9, 11, 10), (9, 7, 17, 18), (10, 11, 13, 12), (12, 13, 1, 0), (0, 2, 4, 6, 8, 10, 12), (20, 19, 26, 27), (1, 13, 20, 14), (5, 3, 15, 16), (11, 9, 18, 19), (3, 1, 14, 15), (7, 5, 16, 17), (13, 11, 19, 20), (24, 23, 30, 31), (18, 17, 24, 25), (16, 15, 22, 23), (14, 20, 27, 21), (19, 18, 25, 26), (17, 16, 23, 24), (15, 14, 21, 22), (29, 28, 34, 33, 32, 31, 30), (22, 21, 28, 29), (27, 26, 33, 34), (25, 24, 31, 32), (23, 22, 29, 30), (21, 27, 34, 28), (26, 25, 32, 33), (23, 24, 38, 37), (21, 22, 36, 35), (26, 27, 41, 40), (24, 25, 39, 38), (22, 23, 37, 36), (27, 21, 35, 41), (25, 26, 40, 39), (40, 41, 48, 47), (38, 39, 46, 45), (36, 37, 44, 43), (41, 35, 42, 48), (39, 40, 47, 46), (37, 38, 45, 44), (35, 36, 43, 42)])
me_cylinder.materials.append(mat_material_003)
me_cylinder.use_remesh_preserve_volume = False
me_cylinder.use_remesh_preserve_attributes = False
me_cylinder.use_mirror_vertex_groups = False
me_cylinder.update()
me_plane = bpy.data.meshes.new('Plane')
me_plane.from_pydata([(-1.007, -0.9947, 0.02941), (1.019, -1.007, 0.009103), (-0.9922, 0.9878, -0.03181), (0.9801, 1.015, 0.001775), (-1.004, -0.01391, 0.008679), (0.02691, -1.001, -0.009745), (0.9688, 0.03124, 0.002115), (0.006525, 1.019, 0.02), (0.008335, -0.006449, 0.004066), (-1.021, -0.5099, 0.01861), (0.5331, -0.9761, -0.004407), (0.974, 0.5049, 0.009735), (-0.5026, 0.9898, -0.01028), (-1.009, 0.506, -0.002424), (-0.4829, -1.009, 0.01671), (0.9852, -0.4871, 0.006053), (0.5048, 1.009, 0.0128), (0.01278, 0.5076, 0.02261), (0.01126, -0.5015, -0.002437), (-0.4887, -0.01086, 0.01376), (0.4818, 0.002091, 0.021), (0.5066, -0.469, 0.01596), (-0.4993, -0.5173, 0.02478), (-0.4907, 0.4835, 0.002335), (0.4963, 0.4953, 0.0175)], [], [(24, 11, 3, 16), (23, 17, 7, 12), (22, 18, 8, 19), (21, 15, 6, 20), (18, 21, 20, 8), (5, 10, 21, 18), (10, 1, 15, 21), (9, 22, 19, 4), (0, 14, 22, 9), (14, 5, 18, 22), (13, 23, 12, 2), (4, 19, 23, 13), (19, 8, 17, 23), (17, 24, 16, 7), (8, 20, 24, 17), (20, 6, 11, 24)])
me_plane.materials.append(mat_material_004)
me_plane.use_remesh_preserve_volume = False
me_plane.use_remesh_preserve_attributes = False
me_plane.use_mirror_vertex_groups = False
me_plane.update()

# ---- objects
ob_cylinder_020 = bpy.data.objects.new('Cylinder.020', me_cylinder_020)
ob_cylinder_019 = bpy.data.objects.new('Cylinder.019', me_cylinder_019)
ob_cylinder_018 = bpy.data.objects.new('Cylinder.018', me_cylinder_018)
ob_cylinder_017 = bpy.data.objects.new('Cylinder.017', me_cylinder_017)
ob_cylinder_016 = bpy.data.objects.new('Cylinder.016', me_cylinder_016)
ob_cylinder_015 = bpy.data.objects.new('Cylinder.015', me_cylinder_015)
ob_cylinder_014 = bpy.data.objects.new('Cylinder.014', me_cylinder_014)
ob_icosphere_010 = bpy.data.objects.new('Icosphere.010', me_icosphere_012)
ob_icosphere_009 = bpy.data.objects.new('Icosphere.009', me_icosphere_011)
ob_cylinder_013 = bpy.data.objects.new('Cylinder.013', me_cylinder_013)
ob_cylinder_012 = bpy.data.objects.new('Cylinder.012', me_cylinder_012)
ob_icosphere_008 = bpy.data.objects.new('Icosphere.008', me_icosphere_010)
ob_icosphere_007 = bpy.data.objects.new('Icosphere.007', me_icosphere_009)
ob_cube_008 = bpy.data.objects.new('Cube.008', me_cube_008)
ob_cube_007 = bpy.data.objects.new('Cube.007', me_cube_007)
ob_icosphere_006 = bpy.data.objects.new('Icosphere.006', me_icosphere_008)
ob_icosphere_005 = bpy.data.objects.new('Icosphere.005', me_icosphere_007)
ob_icosphere_004 = bpy.data.objects.new('Icosphere.004', me_icosphere_006)
ob_icosphere_003 = bpy.data.objects.new('Icosphere.003', me_icosphere_005)
ob_icosphere_002 = bpy.data.objects.new('Icosphere.002', me_icosphere_004)
ob_cube_006 = bpy.data.objects.new('Cube.006', me_cube_006)
ob_cube_005 = bpy.data.objects.new('Cube.005', me_cube_005)
ob_cube_004 = bpy.data.objects.new('Cube.004', me_cube_004)
ob_cube_003 = bpy.data.objects.new('Cube.003', me_cube_003)
ob_cylinder_011 = bpy.data.objects.new('Cylinder.011', me_cylinder_011)
ob_cylinder_010 = bpy.data.objects.new('Cylinder.010', me_cylinder_010)
ob_cylinder_009 = bpy.data.objects.new('Cylinder.009', me_cylinder_009)
ob_cylinder_008 = bpy.data.objects.new('Cylinder.008', me_cylinder_008)
ob_cylinder_007 = bpy.data.objects.new('Cylinder.007', me_cylinder_007)
ob_cylinder_006 = bpy.data.objects.new('Cylinder.006', me_cylinder_006)
ob_cylinder_005 = bpy.data.objects.new('Cylinder.005', me_cylinder_005)
ob_cube_002 = bpy.data.objects.new('Cube.002', me_cube_002)
ob_cube_001 = bpy.data.objects.new('Cube.001', me_cube_001)
ob_cube = bpy.data.objects.new('Cube', me_cube)
ob_plane_003 = bpy.data.objects.new('Plane.003', me_plane_003)
ob_cylinder_004 = bpy.data.objects.new('Cylinder.004', me_cylinder_004)
ob_cylinder_003 = bpy.data.objects.new('Cylinder.003', me_cylinder_003)
ob_cylinder_002 = bpy.data.objects.new('Cylinder.002', me_cylinder_002)
ob_cylinder_001 = bpy.data.objects.new('Cylinder.001', me_cylinder_001)
ob_plane_002 = bpy.data.objects.new('Plane.002', me_plane_002)
ob_plane_001 = bpy.data.objects.new('Plane.001', me_plane_001)
ob_icosphere_001 = bpy.data.objects.new('Icosphere.001', me_icosphere_001)
ob_icosphere = bpy.data.objects.new('Icosphere', me_icosphere)
ob_cylinder = bpy.data.objects.new('Cylinder', me_cylinder)
ob_plane = bpy.data.objects.new('Plane', me_plane)
ob_camera = bpy.data.objects.new('Camera', cam_camera)

# ---- transforms, parenting, visibility, modifiers, constraints
ob_cylinder_020.location = (10.54, -8.844, -0.09935)
ob_cylinder_020.rotation_euler = (0.0, 0.0, -1.107)
ob_cylinder_020.scale = (0.3878, 0.3878, 0.3878)
ob_cylinder_020.lineart.crease_threshold = 0.0
ob_cylinder_019.location = (9.499, -6.11, -0.09935)
ob_cylinder_019.rotation_euler = (0.0, -0.0, -2.577)
ob_cylinder_019.scale = (0.3878, 0.3878, 0.3878)
ob_cylinder_019.lineart.crease_threshold = 0.0
ob_cylinder_018.location = (8.176, -7.102, -0.008421)
ob_cylinder_018.rotation_euler = (0.0, -0.0, -2.577)
ob_cylinder_018.scale = (0.3878, 0.3878, 0.3878)
ob_cylinder_018.lineart.crease_threshold = 0.0
ob_cylinder_017.location = (7.691, -5.316, -0.008421)
ob_cylinder_017.rotation_euler = (0.0, 0.0, -0.713)
ob_cylinder_017.scale = (0.3878, 0.3878, 0.3878)
ob_cylinder_017.lineart.crease_threshold = 0.0
ob_cylinder_016.location = (6.368, -6.198, -0.09935)
ob_cylinder_016.rotation_euler = (0.0, 0.0, -0.713)
ob_cylinder_016.scale = (0.3878, 0.3878, 0.3878)
ob_cylinder_016.lineart.crease_threshold = 0.0
ob_cylinder_015.location = (5.707, -4.721, -0.09935)
ob_cylinder_015.rotation_euler = (0.0, -0.0, -1.733)
ob_cylinder_015.scale = (0.3878, 0.3878, 0.3878)
ob_cylinder_015.lineart.crease_threshold = 0.0
ob_cylinder_014.location = (4.582, -4.147, -0.1555)
ob_cylinder_014.scale = (0.3878, 0.3878, 0.3878)
ob_cylinder_014.lineart.crease_threshold = 0.0
ob_icosphere_010.location = (-2.453, -7.407, 4.71)
ob_icosphere_010.rotation_euler = (0.2144, 0.1208, 1.433)
ob_icosphere_010.scale = (2.454, 2.454, 2.454)
ob_icosphere_010.lineart.crease_threshold = 0.0
ob_icosphere_009.location = (-2.783, -4.445, 3.807)
ob_icosphere_009.rotation_euler = (0.2144, 0.1208, 1.433)
ob_icosphere_009.lineart.crease_threshold = 0.0
ob_cylinder_013.location = (-2.41, -6.003, -0.1199)
ob_cylinder_013.rotation_euler = (0.2144, 0.1208, 1.433)
ob_cylinder_013.scale = (0.4809, 0.4809, 0.4809)
ob_cylinder_013.lineart.crease_threshold = 0.0
ob_cylinder_012.location = (6.296, 3.274, 0.4207)
ob_cylinder_012.rotation_euler = (0.082, 0.05017, -1.509)
ob_cylinder_012.scale = (0.4809, 0.4809, 0.4809)
ob_cylinder_012.lineart.crease_threshold = 0.0
ob_icosphere_008.location = (7.484, 2.138, 4.331)
ob_icosphere_008.rotation_euler = (0.082, 0.05017, -1.509)
ob_icosphere_008.lineart.crease_threshold = 0.0
ob_icosphere_007.location = (6.651, 5.034, 5.119)
ob_icosphere_007.rotation_euler = (0.082, 0.05017, -1.509)
ob_icosphere_007.scale = (2.454, 2.454, 2.454)
ob_icosphere_007.lineart.crease_threshold = 0.0
ob_cube_008.location = (2.027, -2.274, -6.144)
ob_cube_008.rotation_euler = (-0.8231, -0.4376, 0.01806)
ob_cube_008.lineart.crease_threshold = 0.0
ob_cube_007.location = (2.027, -2.274, -6.144)
ob_cube_007.rotation_euler = (-0.8231, -0.4376, 0.01806)
ob_cube_007.lineart.crease_threshold = 0.0
ob_icosphere_006.location = (3.769, 5.904, 0.1957)
ob_icosphere_006.rotation_euler = (0.3764, -0.5693, -3.149)
ob_icosphere_006.lineart.crease_threshold = 0.0
ob_icosphere_005.location = (1.62, 5.676, 0.1957)
ob_icosphere_005.rotation_euler = (0.3764, -0.5693, -5.594)
ob_icosphere_005.lineart.crease_threshold = 0.0
ob_icosphere_004.location = (-5.502, 2.964, 0.1957)
ob_icosphere_004.rotation_euler = (0.3764, -0.5693, -3.689)
ob_icosphere_004.lineart.crease_threshold = 0.0
ob_icosphere_003.location = (-5.657, -3.541, 0.1957)
ob_icosphere_003.rotation_euler = (0.3764, -0.5693, -1.957)
ob_icosphere_003.lineart.crease_threshold = 0.0
ob_icosphere_002.location = (-5.476, -1.09, 0.7882)
ob_icosphere_002.rotation_euler = (0.3764, -0.5693, -0.00295)
ob_icosphere_002.lineart.crease_threshold = 0.0
ob_cube_006.location = (1.724, -2.012, 0.02605)
ob_cube_006.rotation_euler = (0.0, -0.0, -1.112)
ob_cube_006.scale = (0.07501, 0.07501, 0.07501)
ob_cube_006.lineart.crease_threshold = 0.0
ob_cube_005.location = (0.7918, -2.793, 0.04994)
ob_cube_005.rotation_euler = (-1.123, -0.009765, 1.566)
ob_cube_005.scale = (0.07501, 0.07501, 0.07501)
ob_cube_005.lineart.crease_threshold = 0.0
ob_cube_004.location = (1.532, -2.707, 0.1455)
ob_cube_004.rotation_euler = (-0.5241, -1.039, 3.732)
ob_cube_004.scale = (0.1577, 0.1577, 0.1577)
ob_cube_004.lineart.crease_threshold = 0.0
ob_cube_003.location = (1.165, -1.601, 0.1455)
ob_cube_003.rotation_euler = (0.0, -0.0, 2.227)
ob_cube_003.scale = (0.0785, 0.0785, 0.0785)
ob_cube_003.lineart.crease_threshold = 0.0
ob_cylinder_011.location = (1.12, -1.616, 0.004398)
ob_cylinder_011.rotation_euler = (1.804, 0.2018, -1.846)
ob_cylinder_011.scale = (0.4493, 0.4493, 0.4493)
ob_cylinder_011.lineart.crease_threshold = 0.0
ob_cylinder_010.location = (1.988, -2.635, 0.004398)
ob_cylinder_010.rotation_euler = (1.804, 0.2018, -0.02819)
ob_cylinder_010.scale = (0.4493, 0.4493, 0.4493)
ob_cylinder_010.lineart.crease_threshold = 0.0
ob_cylinder_009.location = (0.7659, -3.181, 0.004398)
ob_cylinder_009.rotation_euler = (1.804, 0.2018, -1.299)
ob_cylinder_009.scale = (0.4493, 0.4493, 0.4493)
ob_cylinder_009.lineart.crease_threshold = 0.0
ob_cylinder_008.location = (0.08637, -1.822, 0.03212)
ob_cylinder_008.rotation_euler = (1.804, 0.2018, -1.299)
ob_cylinder_008.scale = (0.2866, 0.2866, 0.2866)
ob_cylinder_008.lineart.crease_threshold = 0.0
ob_cylinder_007.location = (0.3809, -2.99, 0.1456)
ob_cylinder_007.rotation_euler = (1.503, -0.5236, -0.08551)
ob_cylinder_007.scale = (0.4493, 0.4493, 0.4493)
ob_cylinder_007.lineart.crease_threshold = 0.0
ob_cylinder_006.location = (0.2649, -2.071, 0.4179)
ob_cylinder_006.rotation_euler = (0.0, -0.0, 1.24)
ob_cylinder_006.scale = (0.4493, 0.4493, 0.4493)
ob_cylinder_006.lineart.crease_threshold = 0.0
ob_cylinder_005.location = (0.8346, -1.551, 0.4179)
ob_cylinder_005.scale = (0.4493, 0.4493, 0.4493)
ob_cylinder_005.lineart.crease_threshold = 0.0
ob_cube_002.location = (1.865, 1.52, 0.3699)
ob_cube_002.rotation_euler = (0.1825, -0.1957, -0.1011)
ob_cube_002.scale = (0.3053, 0.3053, 0.3053)
ob_cube_002.lineart.crease_threshold = 0.0
ob_cube_001.location = (2.742, 1.04, 0.8198)
ob_cube_001.rotation_euler = (0.1486, -0.1665, -2.087)
ob_cube_001.scale = (0.7223, 0.7223, 0.7223)
ob_cube_001.lineart.crease_threshold = 0.0
ob_cube.location = (-0.1277, -0.669, 0.2618)
ob_cube.scale = (0.2664, 0.2664, 0.2664)
ob_cube.lineart.crease_threshold = 0.0
ob_plane_003.location = (-2.137, 3.995, 1.748)
ob_plane_003.rotation_euler = (0.006081, -0.002122, -0.5766)
ob_plane_003.scale = (1.666, 1.666, 1.666)
ob_plane_003.lineart.crease_threshold = 0.0
ob_cylinder_004.location = (-3.346, 4.798, 0.2734)
ob_cylinder_004.scale = (0.05337, 0.05337, 0.05337)
ob_cylinder_004.lineart.crease_threshold = 0.0
ob_cylinder_003.location = (-0.8952, 3.231, 0.09262)
ob_cylinder_003.scale = (0.05337, 0.05337, 0.05337)
ob_cylinder_003.lineart.crease_threshold = 0.0
ob_cylinder_002.location = (-0.2894, 0.3858, 0.3997)
ob_cylinder_002.rotation_euler = (-1.806, -0.4707, -7.589)
ob_cylinder_002.scale = (0.3688, 0.3688, 0.3688)
ob_cylinder_002.lineart.crease_threshold = 0.0
ob_cylinder_001.location = (-1.946, -2.851, 0.247)
ob_cylinder_001.rotation_euler = (-1.809, -0.8586, -2.549)
ob_cylinder_001.scale = (0.3688, 0.3688, 0.3688)
ob_cylinder_001.lineart.crease_threshold = 0.0
ob_plane_002.location = (-7.784, -7.022, 8.759)
ob_plane_002.rotation_euler = (-2.199, -0.3295, -0.05568)
ob_plane_002.scale = (2.69, 2.69, 2.69)
ob_plane_002.lineart.crease_threshold = 0.0
ob_plane_001.location = (3.671, -0.1347, 6.229)
ob_plane_001.rotation_euler = (-0.9843, 0.154, -0.4941)
ob_plane_001.scale = (2.69, 2.69, 2.69)
ob_plane_001.lineart.crease_threshold = 0.0
ob_icosphere_001.location = (-6.249, 0.8376, 4.902)
ob_icosphere_001.scale = (2.454, 2.454, 2.454)
ob_icosphere_001.lineart.crease_threshold = 0.0
ob_icosphere.location = (-3.273, 1.437, 4.211)
ob_icosphere.lineart.crease_threshold = 0.0
ob_cylinder.location = (-4.281, 0.0, 0.3495)
ob_cylinder.scale = (0.4809, 0.4809, 0.4809)
ob_cylinder.lineart.crease_threshold = 0.0
ob_plane.location = (0.0, 0.0, 0.0)
ob_plane.scale = (25.99, 25.99, 25.99)
ob_plane.lineart.crease_threshold = 0.0
ob_camera.location = (7.481, -6.508, 5.344)
ob_camera.rotation_euler = (1.109, 0.0, 0.8149)
ob_camera.lock_rotations_4d = False
ob_camera.empty_display_type = 'ARROWS'
ob_camera.color = (0.0, 0.0, 0.0, 0.0)
ob_camera.display_type = 'WIRE'
ob_camera.lineart.crease_threshold = 0.0

# ---- collection membership
col_collection_1.objects.link(ob_cylinder_020)
col_collection_1.objects.link(ob_cylinder_019)
col_collection_1.objects.link(ob_cylinder_018)
col_collection_1.objects.link(ob_cylinder_017)
col_collection_1.objects.link(ob_cylinder_016)
col_collection_1.objects.link(ob_cylinder_015)
col_collection_1.objects.link(ob_cylinder_014)
col_collection_1.objects.link(ob_icosphere_010)
col_collection_1.objects.link(ob_icosphere_009)
col_collection_1.objects.link(ob_cylinder_013)
col_collection_1.objects.link(ob_cylinder_012)
col_collection_1.objects.link(ob_icosphere_008)
col_collection_1.objects.link(ob_icosphere_007)
col_collection_1.objects.link(ob_cube_008)
col_collection_1.objects.link(ob_cube_007)
col_collection_1.objects.link(ob_icosphere_006)
col_collection_1.objects.link(ob_icosphere_005)
col_collection_1.objects.link(ob_icosphere_004)
col_collection_1.objects.link(ob_icosphere_003)
col_collection_1.objects.link(ob_icosphere_002)
col_collection_1.objects.link(ob_cube_006)
col_collection_1.objects.link(ob_cube_005)
col_collection_1.objects.link(ob_cube_004)
col_collection_1.objects.link(ob_cube_003)
col_collection_1.objects.link(ob_cylinder_011)
col_collection_1.objects.link(ob_cylinder_010)
col_collection_1.objects.link(ob_cylinder_009)
col_collection_1.objects.link(ob_cylinder_008)
col_collection_1.objects.link(ob_cylinder_007)
col_collection_1.objects.link(ob_cylinder_006)
col_collection_1.objects.link(ob_cylinder_005)
col_collection_1.objects.link(ob_cube_002)
col_collection_1.objects.link(ob_cube_001)
col_collection_1.objects.link(ob_cube)
col_collection_1.objects.link(ob_plane_003)
col_collection_1.objects.link(ob_cylinder_004)
col_collection_1.objects.link(ob_cylinder_003)
col_collection_1.objects.link(ob_cylinder_002)
col_collection_1.objects.link(ob_cylinder_001)
col_collection_1.objects.link(ob_plane_002)
col_collection_1.objects.link(ob_plane_001)
col_collection_1.objects.link(ob_icosphere_001)
col_collection_1.objects.link(ob_icosphere)
col_collection_1.objects.link(ob_cylinder)
col_collection_1.objects.link(ob_plane)
col_collection_1.objects.link(ob_camera)

# ---- scene / render settings (as saved in the file)
scene.camera = ob_camera
scene.frame_start = 1; scene.frame_end = 250; scene.frame_set(48)
scene.render.engine = 'CYCLES'
scene.render.resolution_percentage = 50
scene.render.dither_intensity = 0.0
scene.cycles.use_denoising = False
scene.cycles.samples = 128
scene.cycles.sampling_pattern = 'TABULATED_SOBOL'
scene.cycles.light_sampling_threshold = 0.0
scene.cycles.use_adaptive_sampling = False
scene.cycles.use_light_tree = False
scene.cycles.blur_glossy = 0.0
scene.cycles.sample_clamp_indirect = 0.0
scene.view_settings.view_transform = 'Standard'
bpy.context.view_layer.update()
